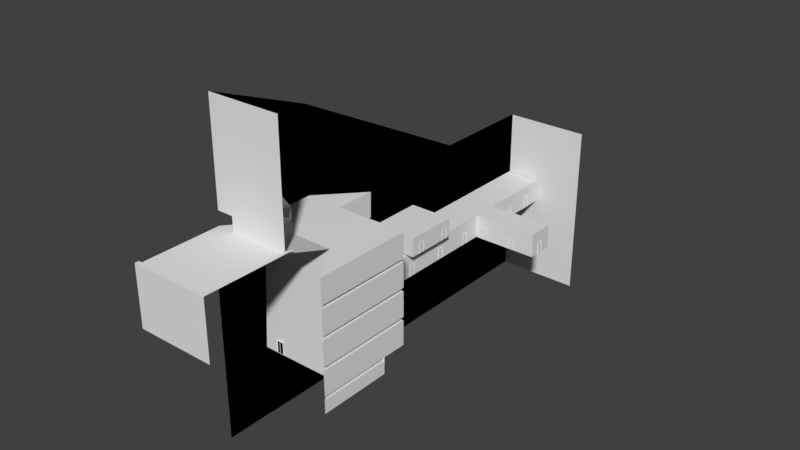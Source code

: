 # Source: Hotel.blend  (saved by Blender 2.77.0; exported with 4.5.12 LTS)
import bpy
from mathutils import Matrix  # noqa: F401  (used for matrix-valued properties, if any)

bpy.ops.wm.read_factory_settings(use_empty=True)
scene = bpy.context.scene
scene.name = 'Scene'

# ---- collections
col_collection_1 = bpy.data.collections.new('Collection 1'); scene.collection.children.link(col_collection_1)

# ---- materials (node trees are filled in below, after node groups)
mat_hotel = bpy.data.materials.new('Hotel')
mat_hotel.alpha_threshold = 0.0
mat_hotel.use_transparent_shadow = False
mat_hotel.roughness = 0.5
mat_concrete = bpy.data.materials.new('Concrete')
mat_concrete.alpha_threshold = 0.0
mat_concrete.use_transparent_shadow = False
mat_concrete.roughness = 0.5
mat_void = bpy.data.materials.new('Void')
mat_void.alpha_threshold = 0.0
mat_void.use_transparent_shadow = False
mat_void.diffuse_color = (0.0, 0.0, 0.0, 1.0)
mat_void.roughness = 0.5
mat_void.specular_intensity = 0.0
mat_hotelwall = bpy.data.materials.new('HotelWall')
mat_hotelwall.alpha_threshold = 0.0
mat_hotelwall.use_transparent_shadow = False
mat_hotelwall.roughness = 0.5
mat_hotelceiling = bpy.data.materials.new('HotelCeiling')
mat_hotelceiling.alpha_threshold = 0.0
mat_hotelceiling.use_transparent_shadow = False
mat_hotelceiling.roughness = 0.5
mat_hotelcarpet = bpy.data.materials.new('HotelCarpet')
mat_hotelcarpet.alpha_threshold = 0.0
mat_hotelcarpet.use_transparent_shadow = False
mat_hotelcarpet.roughness = 0.5
mat_door = bpy.data.materials.new('Door')
mat_door.alpha_threshold = 0.0
mat_door.use_transparent_shadow = False
mat_door.roughness = 0.5
mat_wood = bpy.data.materials.new('Wood')
mat_wood.alpha_threshold = 0.0
mat_wood.use_transparent_shadow = False
mat_wood.roughness = 0.5
mat_debris = bpy.data.materials.new('Debris')
mat_debris.alpha_threshold = 0.0
mat_debris.use_transparent_shadow = False
mat_debris.roughness = 0.5
mat_janitorcart = bpy.data.materials.new('JanitorCart')
mat_janitorcart.alpha_threshold = 0.0
mat_janitorcart.use_transparent_shadow = False
mat_janitorcart.roughness = 0.5
mat_hotellobbywall1 = bpy.data.materials.new('HotelLobbyWall1')
mat_hotellobbywall1.alpha_threshold = 0.0
mat_hotellobbywall1.use_transparent_shadow = False
mat_hotellobbywall1.roughness = 0.5
mat_flattv = bpy.data.materials.new('FlatTV')
mat_flattv.alpha_threshold = 0.0
mat_flattv.use_transparent_shadow = False
mat_flattv.roughness = 0.5
mat_roomcarpet = bpy.data.materials.new('RoomCarpet')
mat_roomcarpet.alpha_threshold = 0.0
mat_roomcarpet.use_transparent_shadow = False
mat_roomcarpet.roughness = 0.5
mat_roomwall = bpy.data.materials.new('RoomWall')
mat_roomwall.alpha_threshold = 0.0
mat_roomwall.use_transparent_shadow = False
mat_roomwall.roughness = 0.5
mat_bed = bpy.data.materials.new('Bed')
mat_bed.alpha_threshold = 0.0
mat_bed.use_transparent_shadow = False
mat_bed.roughness = 0.5
mat_hotellobbyfloor = bpy.data.materials.new('HotelLobbyFloor')
mat_hotellobbyfloor.alpha_threshold = 0.0
mat_hotellobbyfloor.use_transparent_shadow = False
mat_hotellobbyfloor.roughness = 0.5
mat_hotelrailing = bpy.data.materials.new('HotelRailing')
mat_hotelrailing.alpha_threshold = 0.0
mat_hotelrailing.use_transparent_shadow = False
mat_hotelrailing.roughness = 0.5
mat_roomceiling = bpy.data.materials.new('RoomCeiling')
mat_roomceiling.alpha_threshold = 0.0
mat_roomceiling.use_transparent_shadow = False
mat_roomceiling.roughness = 0.5
mat_hotelwall2 = bpy.data.materials.new('HotelWall2')
mat_hotelwall2.alpha_threshold = 0.0
mat_hotelwall2.use_transparent_shadow = False
mat_hotelwall2.roughness = 0.5
mat_hotelwall3 = bpy.data.materials.new('HotelWall3')
mat_hotelwall3.alpha_threshold = 0.0
mat_hotelwall3.use_transparent_shadow = False
mat_hotelwall3.roughness = 0.5
mat_hotelwall4 = bpy.data.materials.new('HotelWall4')
mat_hotelwall4.alpha_threshold = 0.0
mat_hotelwall4.use_transparent_shadow = False
mat_hotelwall4.roughness = 0.5
mat_hotellobbywall2 = bpy.data.materials.new('HotelLobbyWall2')
mat_hotellobbywall2.alpha_threshold = 0.0
mat_hotellobbywall2.use_transparent_shadow = False
mat_hotellobbywall2.roughness = 0.5

# ---- material node trees

# ---- world
world_world = bpy.data.worlds.new('World'); scene.world = world_world
world_world.color = (0.05088, 0.05088, 0.05088)
world_world.use_sun_shadow = False
world_world.sun_shadow_jitter_overblur = 0.0
world_world.cycles.sampling_method = 'MANUAL'

# ---- meshes
me_hotel = bpy.data.meshes.new('Hotel')
me_hotel.from_pydata([(-29.67, -743.3, 240.8), (21.2, -808.2, 240.8), (-29.67, -808.2, 240.8), (21.2, -743.3, 240.8), (-29.67, -808.2, 230.5), (-29.67, -743.3, 230.5), (-33.85, -740.5, 242.0), (23.26, -740.5, 242.0), (-33.85, -740.5, 231.0), (23.26, -740.5, 231.0), (-1.094, -798.1, 242.9), (14.01, -806.8, 249.8), (-1.094, -806.8, 249.8), (14.01, -798.1, 243.0), (-1.105, -809.2, 246.8), (-1.105, -800.4, 240.0), (14.0, -800.4, 240.0), (-24.16, -798.1, 242.9), (-9.056, -806.8, 249.8), (-24.16, -806.8, 249.8), (-9.056, -798.1, 243.0), (-24.17, -809.2, 246.8), (-24.17, -800.4, 240.0), (-9.067, -800.4, 240.0), (23.26, -797.0, 242.0), (-33.85, -797.0, 242.0), (-33.85, -797.0, 231.0), (23.26, -797.0, 231.0), (-22.14, -616.1, 278.6), (17.2, -613.4, 278.6), (-22.14, -613.4, 278.6), (17.2, -616.1, 278.6), (-22.14, -613.4, 254.6), (-22.14, -616.1, 254.6), (17.2, -616.1, 254.6), (17.2, -613.4, 254.6), (-1.989, -727.2, 135.7), (-1.989, -727.2, 139.5), (-13.39, -715.0, 135.7), (-13.39, -715.0, 139.5), (-4.241, -706.5, 135.7), (-4.241, -706.5, 139.5), (-7.689, -721.1, 139.5), (1.459, -712.5, 139.5), (1.459, -712.5, 151.2), (7.158, -718.6, 151.2), (-1.989, -727.2, 151.2), (-7.689, -721.1, 151.2), (1.316, -730.7, 139.5), (10.46, -722.1, 151.2), (1.316, -730.7, 151.2), (-3.622, -716.1, 139.1), (-8.168, -711.3, 139.1), (-0.4014, -713.1, 139.1), (-4.948, -708.3, 139.1), (-7.853, -720.1, 139.1), (-12.4, -715.3, 139.1), (-4.633, -717.1, 139.1), (-9.179, -712.2, 139.1), (-0.4014, -713.1, 143.4), (-3.622, -716.1, 143.4), (-8.168, -711.3, 143.4), (-4.948, -708.3, 143.4), (-4.633, -717.1, 143.4), (-7.853, -720.1, 143.4), (-12.4, -715.3, 143.4), (-9.179, -712.2, 143.4), (-5.256, -737.3, 135.9), (-6.439, -735.7, 147.5), (-5.411, -737.1, 135.9), (-6.595, -735.5, 147.3), (0.8806, -732.8, 135.9), (-0.3032, -731.2, 147.5), (0.7248, -732.6, 135.9), (-0.4589, -731.0, 147.3), (-1.798, -729.2, 135.9), (-0.6147, -730.8, 147.5), (-1.643, -729.4, 135.9), (-7.935, -733.7, 135.9), (-6.751, -735.3, 147.5), (-7.779, -733.9, 135.9), (224.4, -1216.0, 449.0), (222.2, -1216.0, 449.0), (224.4, -1214.0, 449.0), (222.2, -1214.0, 449.0), (224.4, -1216.0, 434.4), (222.2, -1216.0, 434.4), (222.2, -1214.0, 434.4), (224.4, -1214.0, 434.4), (182.6, -1216.0, 449.0), (180.4, -1216.0, 449.0), (182.6, -1214.0, 449.0), (180.4, -1214.0, 449.0), (182.6, -1216.0, 434.4), (180.4, -1216.0, 434.4), (180.4, -1214.0, 434.4), (182.6, -1214.0, 434.4), (140.8, -1216.0, 449.0), (138.6, -1216.0, 449.0), (140.8, -1214.0, 449.0), (138.6, -1214.0, 449.0), (140.8, -1216.0, 434.4), (138.6, -1216.0, 434.4), (138.6, -1214.0, 434.4), (140.8, -1214.0, 434.4), (98.95, -1216.0, 449.0), (96.76, -1216.0, 449.0), (98.95, -1214.0, 449.0), (96.76, -1214.0, 449.0), (98.95, -1216.0, 434.4), (96.76, -1216.0, 434.4), (96.76, -1214.0, 434.4), (98.95, -1214.0, 434.4), (57.15, -1216.0, 449.0), (54.95, -1216.0, 449.0), (57.15, -1214.0, 449.0), (54.95, -1214.0, 449.0), (57.15, -1216.0, 434.4), (54.95, -1216.0, 434.4), (54.95, -1214.0, 434.4), (57.15, -1214.0, 434.4), (15.34, -1216.0, 449.0), (13.15, -1216.0, 449.0), (15.34, -1214.0, 449.0), (13.15, -1214.0, 449.0), (15.34, -1216.0, 434.4), (13.15, -1216.0, 434.4), (13.15, -1214.0, 434.4), (15.34, -1214.0, 434.4), (-26.46, -1216.0, 449.0), (-28.66, -1216.0, 449.0), (-26.46, -1214.0, 449.0), (-28.66, -1214.0, 449.0), (-26.46, -1216.0, 434.4), (-28.66, -1216.0, 434.4), (-28.66, -1214.0, 434.4), (-26.46, -1214.0, 434.4), (224.4, -1258.0, 449.0), (222.2, -1258.0, 449.0), (224.4, -1256.0, 449.0), (222.2, -1256.0, 449.0), (224.4, -1258.0, 434.4), (222.2, -1258.0, 434.4), (222.2, -1256.0, 434.4), (224.4, -1256.0, 434.4), (224.4, -1300.0, 449.0), (222.2, -1300.0, 449.0), (224.4, -1298.0, 449.0), (222.2, -1298.0, 449.0), (224.4, -1300.0, 434.4), (222.2, -1300.0, 434.4), (222.2, -1298.0, 434.4), (224.4, -1298.0, 434.4), (224.4, -1342.0, 449.0), (222.2, -1342.0, 449.0), (224.4, -1339.0, 449.0), (222.2, -1339.0, 449.0), (224.4, -1342.0, 434.4), (222.2, -1342.0, 434.4), (222.2, -1339.0, 434.4), (224.4, -1339.0, 434.4), (-69.4, -1217.0, 448.5), (-69.4, -1217.0, 452.9), (-69.4, -1213.0, 448.5), (-69.4, -1213.0, 452.9), (221.0, -1217.0, 448.5), (225.4, -1213.0, 448.5), (225.4, -1213.0, 452.9), (225.4, -1344.0, 448.5), (225.4, -1344.0, 452.9), (221.0, -1344.0, 448.5), (221.0, -1344.0, 452.9), (221.0, -1217.0, 452.9), (224.4, -1216.0, 348.9), (222.2, -1216.0, 348.9), (224.4, -1214.0, 348.9), (222.2, -1214.0, 348.9), (224.4, -1216.0, 334.3), (222.2, -1216.0, 334.3), (222.2, -1214.0, 334.3), (224.4, -1214.0, 334.3), (182.6, -1216.0, 348.9), (180.4, -1216.0, 348.9), (182.6, -1214.0, 348.9), (180.4, -1214.0, 348.9), (182.6, -1216.0, 334.3), (180.4, -1216.0, 334.3), (180.4, -1214.0, 334.3), (182.6, -1214.0, 334.3), (140.8, -1216.0, 348.9), (138.6, -1216.0, 348.9), (140.8, -1214.0, 348.9), (138.6, -1214.0, 348.9), (140.8, -1216.0, 334.3), (138.6, -1216.0, 334.3), (138.6, -1214.0, 334.3), (140.8, -1214.0, 334.3), (98.95, -1216.0, 348.9), (96.76, -1216.0, 348.9), (98.95, -1214.0, 348.9), (96.76, -1214.0, 348.9), (98.95, -1216.0, 334.3), (96.76, -1216.0, 334.3), (96.76, -1214.0, 334.3), (98.95, -1214.0, 334.3), (57.15, -1216.0, 348.9), (54.95, -1216.0, 348.9), (57.15, -1214.0, 348.9), (54.95, -1214.0, 348.9), (57.15, -1216.0, 334.3), (54.95, -1216.0, 334.3), (54.95, -1214.0, 334.3), (57.15, -1214.0, 334.3), (15.34, -1216.0, 348.9), (13.15, -1216.0, 348.9), (15.34, -1214.0, 348.9), (13.15, -1214.0, 348.9), (15.34, -1216.0, 334.3), (13.15, -1216.0, 334.3), (13.15, -1214.0, 334.3), (15.34, -1214.0, 334.3), (-26.46, -1216.0, 348.9), (-28.66, -1216.0, 348.9), (-26.46, -1214.0, 348.9), (-28.66, -1214.0, 348.9), (-26.46, -1216.0, 334.3), (-28.66, -1216.0, 334.3), (-28.66, -1214.0, 334.3), (-26.46, -1214.0, 334.3), (224.4, -1258.0, 348.9), (222.2, -1258.0, 348.9), (224.4, -1256.0, 348.9), (222.2, -1256.0, 348.9), (224.4, -1258.0, 334.3), (222.2, -1258.0, 334.3), (222.2, -1256.0, 334.3), (224.4, -1256.0, 334.3), (224.4, -1300.0, 348.9), (222.2, -1300.0, 348.9), (224.4, -1298.0, 348.9), (222.2, -1298.0, 348.9), (224.4, -1300.0, 334.3), (222.2, -1300.0, 334.3), (222.2, -1298.0, 334.3), (224.4, -1298.0, 334.3), (224.4, -1342.0, 348.9), (222.2, -1342.0, 348.9), (224.4, -1339.0, 348.9), (222.2, -1339.0, 348.9), (224.4, -1342.0, 334.3), (222.2, -1342.0, 334.3), (222.2, -1339.0, 334.3), (224.4, -1339.0, 334.3), (-69.4, -1217.0, 348.4), (-69.4, -1217.0, 352.8), (-69.4, -1213.0, 348.4), (-69.4, -1213.0, 352.8), (221.0, -1217.0, 348.4), (225.4, -1213.0, 348.4), (225.4, -1213.0, 352.8), (225.4, -1344.0, 348.4), (225.4, -1344.0, 352.8), (221.0, -1344.0, 348.4), (221.0, -1344.0, 352.8), (221.0, -1217.0, 352.8), (224.4, -1216.0, 245.9), (222.2, -1216.0, 245.9), (224.4, -1214.0, 245.9), (222.2, -1214.0, 245.9), (224.4, -1216.0, 231.3), (222.2, -1216.0, 231.3), (222.2, -1214.0, 231.3), (224.4, -1214.0, 231.3), (182.6, -1216.0, 245.9), (180.4, -1216.0, 245.9), (182.6, -1214.0, 245.9), (180.4, -1214.0, 245.9), (182.6, -1216.0, 231.3), (180.4, -1216.0, 231.3), (180.4, -1214.0, 231.3), (182.6, -1214.0, 231.3), (140.8, -1216.0, 245.9), (138.6, -1216.0, 245.9), (140.8, -1214.0, 245.9), (138.6, -1214.0, 245.9), (140.8, -1216.0, 231.3), (138.6, -1216.0, 231.3), (138.6, -1214.0, 231.3), (140.8, -1214.0, 231.3), (98.95, -1216.0, 245.9), (96.76, -1216.0, 245.9), (98.95, -1214.0, 245.9), (96.76, -1214.0, 245.9), (98.95, -1216.0, 231.3), (96.76, -1216.0, 231.3), (96.76, -1214.0, 231.3), (98.95, -1214.0, 231.3), (57.15, -1216.0, 245.9), (54.95, -1216.0, 245.9), (57.15, -1214.0, 245.9), (54.95, -1214.0, 245.9), (57.15, -1216.0, 231.3), (54.95, -1216.0, 231.3), (54.95, -1214.0, 231.3), (57.15, -1214.0, 231.3), (15.34, -1216.0, 245.9), (13.15, -1216.0, 245.9), (15.34, -1214.0, 245.9), (13.15, -1214.0, 245.9), (15.34, -1216.0, 231.3), (13.15, -1216.0, 231.3), (13.15, -1214.0, 231.3), (15.34, -1214.0, 231.3), (-26.46, -1216.0, 245.9), (-28.66, -1216.0, 245.9), (-26.46, -1214.0, 245.9), (-28.66, -1214.0, 245.9), (-26.46, -1216.0, 231.3), (-28.66, -1216.0, 231.3), (-28.66, -1214.0, 231.3), (-26.46, -1214.0, 231.3), (224.4, -1258.0, 245.9), (222.2, -1258.0, 245.9), (224.4, -1256.0, 245.9), (222.2, -1256.0, 245.9), (224.4, -1258.0, 231.3), (222.2, -1258.0, 231.3), (222.2, -1256.0, 231.3), (224.4, -1256.0, 231.3), (224.4, -1300.0, 245.9), (222.2, -1300.0, 245.9), (224.4, -1298.0, 245.9), (222.2, -1298.0, 245.9), (224.4, -1300.0, 231.3), (222.2, -1300.0, 231.3), (222.2, -1298.0, 231.3), (224.4, -1298.0, 231.3), (224.4, -1342.0, 245.9), (222.2, -1342.0, 245.9), (224.4, -1339.0, 245.9), (222.2, -1339.0, 245.9), (224.4, -1342.0, 231.3), (222.2, -1342.0, 231.3), (222.2, -1339.0, 231.3), (224.4, -1339.0, 231.3), (-69.4, -1217.0, 245.4), (-69.4, -1217.0, 249.8), (-69.4, -1213.0, 245.4), (-69.4, -1213.0, 249.8), (221.0, -1217.0, 245.4), (225.4, -1213.0, 245.4), (225.4, -1213.0, 249.8), (225.4, -1344.0, 245.4), (225.4, -1344.0, 249.8), (221.0, -1344.0, 245.4), (221.0, -1344.0, 249.8), (221.0, -1217.0, 249.8), (224.4, -1216.0, 141.8), (222.2, -1216.0, 141.8), (224.4, -1214.0, 141.8), (222.2, -1214.0, 141.8), (224.4, -1216.0, 127.2), (222.2, -1216.0, 127.2), (222.2, -1214.0, 127.2), (224.4, -1214.0, 127.2), (182.6, -1216.0, 141.8), (180.4, -1216.0, 141.8), (182.6, -1214.0, 141.8), (180.4, -1214.0, 141.8), (182.6, -1216.0, 127.2), (180.4, -1216.0, 127.2), (180.4, -1214.0, 127.2), (182.6, -1214.0, 127.2), (140.8, -1216.0, 141.8), (138.6, -1216.0, 141.8), (140.8, -1214.0, 141.8), (138.6, -1214.0, 141.8), (140.8, -1216.0, 127.2), (138.6, -1216.0, 127.2), (138.6, -1214.0, 127.2), (140.8, -1214.0, 127.2), (98.95, -1216.0, 141.8), (96.76, -1216.0, 141.8), (98.95, -1214.0, 141.8), (96.76, -1214.0, 141.8), (98.95, -1216.0, 127.2), (96.76, -1216.0, 127.2), (96.76, -1214.0, 127.2), (98.95, -1214.0, 127.2), (57.15, -1216.0, 141.8), (54.95, -1216.0, 141.8), (57.15, -1214.0, 141.8), (54.95, -1214.0, 141.8), (57.15, -1216.0, 127.2), (54.95, -1216.0, 127.2), (54.95, -1214.0, 127.2), (57.15, -1214.0, 127.2), (15.34, -1216.0, 141.8), (13.15, -1216.0, 141.8), (15.34, -1214.0, 141.8), (13.15, -1214.0, 141.8), (15.34, -1216.0, 127.2), (13.15, -1216.0, 127.2), (13.15, -1214.0, 127.2), (15.34, -1214.0, 127.2), (-26.46, -1216.0, 141.8), (-28.66, -1216.0, 141.8), (-26.46, -1214.0, 141.8), (-28.66, -1214.0, 141.8), (-26.46, -1216.0, 127.2), (-28.66, -1216.0, 127.2), (-28.66, -1214.0, 127.2), (-26.46, -1214.0, 127.2), (224.4, -1258.0, 141.8), (222.2, -1258.0, 141.8), (224.4, -1256.0, 141.8), (222.2, -1256.0, 141.8), (224.4, -1258.0, 127.2), (222.2, -1258.0, 127.2), (222.2, -1256.0, 127.2), (224.4, -1256.0, 127.2), (224.4, -1300.0, 141.8), (222.2, -1300.0, 141.8), (224.4, -1298.0, 141.8), (222.2, -1298.0, 141.8), (224.4, -1300.0, 127.2), (222.2, -1300.0, 127.2), (222.2, -1298.0, 127.2), (224.4, -1298.0, 127.2), (224.4, -1342.0, 141.8), (222.2, -1342.0, 141.8), (224.4, -1339.0, 141.8), (222.2, -1339.0, 141.8), (224.4, -1342.0, 127.2), (222.2, -1342.0, 127.2), (222.2, -1339.0, 127.2), (224.4, -1339.0, 127.2), (-69.4, -1217.0, 141.3), (-69.4, -1217.0, 145.7), (-69.4, -1213.0, 141.3), (-69.4, -1213.0, 145.7), (221.0, -1217.0, 141.3), (225.4, -1213.0, 141.3), (225.4, -1213.0, 145.7), (225.4, -1344.0, 141.3), (225.4, -1344.0, 145.7), (221.0, -1344.0, 141.3), (221.0, -1344.0, 145.7), (221.0, -1217.0, 145.7), (-38.03, -1344.0, 529.4), (14.0, -1344.0, 529.4), (-38.03, -1344.0, 532.6), (14.0, -1344.0, 532.6), (-36.9, -1351.0, 532.6), (12.87, -1351.0, 532.8), (-38.35, -1351.0, 529.5), (-36.25, -1351.0, 531.8), (14.0, -1351.0, 531.8), (-36.25, -1351.0, 534.9), (14.0, -1351.0, 534.9), (-35.11, -1358.0, 534.9), (12.87, -1358.0, 535.1), (-36.56, -1358.0, 531.9), (-36.25, -1358.0, 534.1), (14.0, -1358.0, 534.1), (-36.25, -1358.0, 537.3), (14.0, -1358.0, 537.3), (-35.11, -1366.0, 537.3), (12.87, -1366.0, 537.5), (-36.56, -1366.0, 534.2), (-36.25, -1366.0, 536.5), (14.0, -1366.0, 536.5), (-36.25, -1366.0, 539.6), (14.0, -1366.0, 539.6), (-35.11, -1373.0, 539.6), (12.87, -1373.0, 539.8), (-36.56, -1373.0, 536.6), (-36.25, -1373.0, 538.8), (14.0, -1373.0, 538.8), (-36.25, -1373.0, 542.0), (14.0, -1373.0, 542.0), (-35.11, -1380.0, 542.0), (12.87, -1380.0, 542.2), (-36.56, -1380.0, 538.9), (-36.25, -1380.0, 541.2), (14.0, -1380.0, 541.2), (-36.25, -1380.0, 544.3), (14.0, -1380.0, 544.3), (-35.11, -1388.0, 544.3), (12.87, -1388.0, 544.5), (-36.56, -1388.0, 541.3), (-36.25, -1388.0, 543.5), (14.0, -1388.0, 543.5), (-36.25, -1388.0, 546.7), (14.0, -1388.0, 546.7), (-35.11, -1395.0, 546.7), (12.87, -1395.0, 546.9), (-36.56, -1395.0, 543.6), (-36.25, -1395.0, 545.9), (14.0, -1395.0, 545.9), (-36.25, -1395.0, 549.0), (14.0, -1395.0, 549.0), (-35.11, -1402.0, 549.0), (12.87, -1402.0, 549.2), (-36.56, -1402.0, 546.0), (-36.25, -1402.0, 548.2), (14.0, -1402.0, 548.2), (-36.25, -1402.0, 551.4), (14.0, -1402.0, 551.4), (-35.11, -1410.0, 551.4), (12.87, -1410.0, 551.6), (-36.56, -1410.0, 548.3), (-36.25, -1410.0, 550.6), (14.0, -1410.0, 550.6), (-36.25, -1410.0, 553.7), (14.0, -1410.0, 553.7), (-35.11, -1417.0, 553.7), (12.87, -1417.0, 553.9), (-36.56, -1417.0, 550.7), (-36.25, -1417.0, 552.9), (14.0, -1417.0, 552.9), (-36.25, -1417.0, 556.1), (14.0, -1417.0, 556.1), (-35.11, -1425.0, 556.1), (12.87, -1424.0, 556.2), (-36.56, -1424.0, 553.0), (-36.25, -1425.0, 555.3), (14.0, -1425.0, 555.3), (-36.25, -1425.0, 558.4), (14.0, -1425.0, 558.4), (-35.11, -1432.0, 558.4), (12.87, -1432.0, 558.6), (-36.56, -1432.0, 555.4), (-36.25, -1432.0, 557.6), (14.0, -1432.0, 557.6), (-36.25, -1432.0, 560.8), (14.0, -1432.0, 560.8), (-35.11, -1439.0, 560.7), (12.87, -1439.0, 560.9), (-36.56, -1439.0, 557.7), (-36.25, -1439.0, 560.0), (14.0, -1439.0, 560.0), (-36.25, -1439.0, 563.1), (14.0, -1439.0, 563.1), (-35.11, -1447.0, 563.1), (12.87, -1447.0, 563.3), (-36.56, -1447.0, 560.1), (-36.25, -1447.0, 562.3), (14.0, -1447.0, 562.3), (-36.25, -1447.0, 565.5), (14.0, -1447.0, 565.5), (-35.11, -1454.0, 565.4), (12.87, -1454.0, 565.6), (-36.56, -1454.0, 562.4), (-36.25, -1454.0, 564.7), (14.0, -1454.0, 564.7), (-36.25, -1454.0, 567.8), (14.0, -1454.0, 567.8), (-35.11, -1461.0, 567.8), (12.87, -1461.0, 568.0), (-36.56, -1461.0, 564.8), (-36.25, -1461.0, 567.0), (14.0, -1461.0, 567.0), (-36.25, -1461.0, 570.2), (14.0, -1461.0, 570.2), (-35.11, -1469.0, 570.1), (12.87, -1469.0, 570.3), (-36.56, -1469.0, 567.1), (-36.25, -1469.0, 569.4), (14.0, -1469.0, 569.3), (-36.25, -1469.0, 572.5), (14.0, -1469.0, 572.5), (-35.11, -1476.0, 572.5), (12.87, -1476.0, 572.7), (-36.56, -1476.0, 569.5), (-36.25, -1476.0, 571.7), (14.0, -1476.0, 571.7), (-36.25, -1476.0, 574.9), (14.0, -1476.0, 574.8), (-35.11, -1483.0, 574.8), (12.87, -1483.0, 575.0), (-36.56, -1483.0, 571.8), (-36.25, -1483.0, 574.1), (14.0, -1483.0, 574.0), (-36.25, -1483.0, 577.2), (14.0, -1483.0, 577.2), (-35.11, -1491.0, 577.2), (12.87, -1491.0, 577.4), (-36.56, -1491.0, 574.2), (-36.25, -1491.0, 576.4), (14.0, -1491.0, 576.4), (-36.25, -1491.0, 579.6), (14.0, -1491.0, 579.5), (-35.11, -1498.0, 579.5), (12.87, -1498.0, 579.7), (-36.56, -1498.0, 576.5), (-36.25, -1498.0, 578.7), (14.0, -1498.0, 578.7), (-36.25, -1498.0, 581.9), (14.0, -1498.0, 581.9), (-35.11, -1506.0, 581.9), (12.87, -1505.0, 582.1), (-36.56, -1505.0, 578.8), (-36.25, -1506.0, 581.1), (14.0, -1506.0, 581.1), (-36.25, -1506.0, 584.3), (14.0, -1506.0, 584.2), (-35.11, -1513.0, 584.2), (12.87, -1513.0, 584.4), (-36.56, -1513.0, 581.2), (-36.25, -1513.0, 583.4), (14.0, -1513.0, 583.4), (-36.25, -1513.0, 586.6), (14.0, -1513.0, 586.6), (-35.11, -1520.0, 586.6), (12.87, -1520.0, 586.8), (-36.56, -1520.0, 583.5), (238.0, -10.42, 461.0), (-69.43, -10.42, 461.0), (-69.43, -10.42, -182.8), (238.0, -10.42, -182.8), (-37.8, -10.42, 201.6), (29.32, -10.42, 201.6), (-37.8, -10.42, 149.0), (29.32, -10.42, 149.0), (-37.8, -15.8, 201.6), (29.32, -15.8, 201.6), (-37.8, -15.8, 149.0), (29.32, -15.8, 149.0), (-69.43, -15.8, 224.6), (60.99, -15.8, 224.6), (60.99, -15.8, 136.0), (60.99, -308.1, 224.6), (60.99, -308.1, 136.0), (-69.43, -10.42, -44.47), (-69.43, -10.42, 352.9), (-69.43, -308.1, 136.0), (-69.43, -15.8, 136.0), (-69.43, -308.1, 224.6), (-69.43, -15.8, 462.9), (-69.43, -308.1, -180.3), (-69.43, -15.8, -180.3), (-69.43, -308.1, 462.9), (60.99, -406.2, 224.6), (60.99, -406.2, 136.0), (-69.43, -406.2, 136.0), (-69.43, -406.2, 224.6), (-69.43, -406.2, -180.3), (-69.43, -406.2, 462.9), (60.99, -645.8, 136.0), (-69.43, -645.8, 136.0), (-69.43, -645.8, 224.6), (-69.43, -645.8, -180.3), (303.6, -308.1, 224.6), (303.6, -308.1, 136.0), (303.6, -406.2, 224.6), (303.6, -406.2, 136.0), (60.99, -725.0, 224.6), (60.99, -725.0, 136.0), (-69.43, -725.0, 136.0), (-69.43, -714.8, 224.6), (-69.43, -725.0, -180.3), (60.99, -812.3, 224.6), (60.99, -812.3, 136.0), (-69.43, -812.3, 136.0), (-69.43, -812.3, 224.6), (-69.43, -812.3, -180.3), (-69.43, -812.3, 303.0), (-69.43, -714.8, 232.9), (92.56, -812.3, 232.9), (-69.43, -812.3, 232.9), (-69.43, -613.6, 303.0), (92.56, -613.6, 303.0), (109.6, -406.2, 224.6), (60.99, -725.0, 232.9), (92.56, -725.0, 232.9), (60.99, -567.3, 224.6), (60.99, -613.6, 232.9), (92.56, -613.6, 232.9), (60.99, -645.8, 224.6), (60.99, -645.8, 232.9), (92.56, -645.8, 232.9), (-69.43, -613.6, 224.6), (-69.43, -613.6, 232.9), (-69.43, -645.8, 232.9), (92.56, -812.3, 303.0), (-69.43, -406.2, 240.0), (-69.43, -1128.0, 833.6), (60.99, -1128.0, 224.6), (60.99, -1128.0, 136.0), (-69.43, -1128.0, 136.0), (-69.43, -1128.0, 224.6), (-69.43, -1128.0, -180.3), (-69.43, -1128.0, 462.9), (-69.43, -1128.0, 236.8), (-29.8, -808.3, 258.3), (21.07, -811.9, 258.3), (-29.8, -811.9, 258.3), (21.07, -808.3, 258.3), (-29.8, -811.9, 230.5), (-29.8, -808.3, 230.5), (21.07, -808.3, 230.5), (31.23, -794.7, 245.9), (51.58, -809.0, 245.9), (31.23, -809.0, 245.9), (51.58, -794.7, 245.9), (31.23, -809.0, 231.0), (31.23, -794.7, 231.0), (51.58, -794.7, 231.0), (58.9, -78.1, 179.6), (58.9, -78.1, 136.2), (58.9, -99.83, 179.6), (58.9, -99.83, 136.2), (63.11, -78.1, 179.6), (63.11, -78.1, 136.2), (63.11, -99.83, 179.6), (63.11, -99.83, 136.2), (58.9, -188.3, 179.6), (58.9, -188.3, 136.2), (58.9, -210.0, 179.6), (58.9, -210.0, 136.2), (63.11, -188.3, 179.6), (63.11, -188.3, 136.2), (63.11, -210.0, 179.6), (63.11, -210.0, 136.2), (91.55, -311.2, 179.6), (91.55, -311.2, 136.2), (113.3, -311.2, 179.6), (113.3, -311.2, 136.2), (91.55, -307.0, 179.6), (91.55, -307.0, 136.2), (113.3, -307.0, 179.6), (113.3, -307.0, 136.2), (201.1, -311.4, 179.6), (201.1, -311.4, 136.2), (222.9, -311.0, 179.6), (222.9, -311.0, 136.2), (201.1, -307.2, 179.6), (201.1, -307.2, 136.2), (222.8, -306.8, 179.6), (222.8, -306.8, 136.2), (301.3, -350.0, 179.6), (301.3, -350.0, 136.2), (301.7, -371.7, 179.6), (301.7, -371.7, 136.2), (305.5, -349.9, 179.6), (305.5, -349.9, 136.2), (305.9, -371.6, 179.6), (305.9, -371.6, 136.2), (221.7, -403.9, 179.6), (221.7, -403.9, 136.2), (200.0, -403.9, 179.6), (200.0, -403.9, 136.2), (221.7, -408.2, 179.6), (221.7, -408.2, 136.2), (200.0, -408.2, 179.6), (200.0, -408.2, 136.2), (112.1, -403.7, 179.6), (112.1, -403.7, 136.2), (90.39, -404.2, 179.6), (90.39, -404.2, 136.2), (112.2, -407.9, 179.6), (112.2, -407.9, 136.2), (90.45, -408.4, 179.6), (90.45, -408.4, 136.2), (58.9, -467.6, 179.6), (58.9, -467.6, 136.2), (58.9, -489.4, 179.6), (58.9, -489.4, 136.2), (63.11, -467.6, 179.6), (63.11, -467.6, 136.2), (63.11, -489.4, 179.6), (63.11, -489.4, 136.2), (58.9, -610.7, 179.6), (58.9, -610.7, 136.2), (58.9, -632.4, 179.6), (58.9, -632.4, 136.2), (63.11, -610.7, 179.6), (63.11, -610.7, 136.2), (63.11, -632.4, 179.6), (63.11, -632.4, 136.2), (58.9, -766.5, 179.6), (58.9, -766.5, 136.2), (58.9, -788.2, 179.6), (58.9, -788.2, 136.2), (63.11, -766.5, 179.6), (63.11, -766.5, 136.2), (63.11, -788.2, 179.6), (63.11, -788.2, 136.2), (58.9, -909.5, 179.6), (58.9, -909.5, 136.2), (58.9, -931.2, 179.6), (58.9, -931.2, 136.2), (63.11, -909.5, 179.6), (63.11, -909.5, 136.2), (63.11, -931.2, 179.6), (63.11, -931.2, 136.2), (58.9, -1041.0, 179.6), (58.9, -1041.0, 136.2), (58.9, -1063.0, 179.6), (58.9, -1063.0, 136.2), (63.11, -1041.0, 179.6), (63.11, -1041.0, 136.2), (63.11, -1063.0, 179.6), (63.11, -1063.0, 136.2), (89.83, -632.3, 276.2), (89.83, -632.3, 232.7), (89.83, -654.1, 276.2), (89.83, -654.1, 232.7), (94.04, -632.3, 276.2), (94.04, -632.3, 232.7), (94.04, -654.1, 276.2), (94.04, -654.1, 232.7), (89.83, -756.5, 276.2), (89.83, -756.5, 232.7), (89.83, -778.2, 276.2), (89.83, -778.2, 232.7), (94.04, -756.5, 276.2), (94.04, -756.5, 232.7), (94.04, -778.2, 276.2), (94.04, -778.2, 232.7), (-4.081, -644.3, 230.5), (4.604, -642.9, 227.7), (-4.216, -642.7, 228.3), (4.738, -644.5, 229.9), (-6.558, -675.3, 205.1), (-6.424, -676.9, 207.3), (2.261, -675.5, 204.5), (2.395, -677.1, 206.7), (35.29, -721.3, 224.6), (35.29, -721.5, 232.9), (35.29, -650.0, 224.6), (35.53, -650.2, 232.8), (35.13, -644.3, 232.5), (40.68, -651.1, 229.7), (36.42, -643.4, 230.3), (39.39, -652.0, 231.8), (7.007, -657.7, 207.1), (5.715, -658.6, 209.3), (11.27, -665.4, 206.5), (9.978, -666.3, 208.7), (44.89, -670.9, 232.3), (40.89, -679.2, 231.0), (46.23, -672.1, 230.3), (39.54, -677.9, 232.0), (21.31, -655.9, 203.5), (19.96, -654.7, 205.4), (15.96, -662.9, 204.2), (14.62, -661.7, 206.2), (42.16, -703.8, 232.3), (43.62, -712.9, 231.0), (43.96, -704.1, 230.3), (41.81, -712.6, 232.0), (14.23, -705.1, 203.5), (12.42, -704.8, 205.4), (13.88, -713.9, 204.2), (12.07, -713.6, 206.2), (15.49, -645.8, 232.9), (15.4, -653.4, 224.6), (15.55, -653.4, 232.9), (-7.043, -645.8, 224.6), (-8.342, -645.8, 232.9), (-36.3, -652.1, 224.6), (-36.53, -652.1, 232.9), (32.37, -720.2, 232.9), (35.29, -700.0, 232.9), (32.01, -687.9, 232.9), (39.38, -661.2, 232.9), (39.38, -660.9, 224.6), (32.01, -686.1, 224.6), (35.29, -695.6, 224.6), (32.37, -718.2, 224.6), (-7.012, -725.0, 232.9), (12.99, -718.6, 232.9), (-5.615, -725.0, 224.6), (16.35, -718.6, 224.6), (-45.79, -722.7, 232.9), (-29.09, -718.9, 232.9), (-44.61, -722.7, 224.6), (-26.97, -718.9, 224.6), (33.26, -153.2, 136.0), (23.81, -134.3, 136.0), (11.3, -123.0, 136.0), (11.22, -122.9, 136.0), (-8.091, -122.8, 136.0), (-24.73, -121.8, 136.0), (-38.31, -127.2, 136.0), (-43.75, -143.0, 136.0), (-38.2, -164.9, 136.0), (-27.53, -195.1, 136.0), (1.216, -203.5, 136.0), (25.26, -195.5, 136.0), (26.74, -153.2, 132.2), (18.72, -137.1, 132.2), (8.038, -127.5, 132.2), (-8.343, -127.4, 132.2), (-22.46, -126.5, 132.2), (-33.98, -131.2, 132.2), (-38.59, -144.5, 132.2), (-33.89, -163.1, 132.2), (-24.84, -188.7, 132.2), (-0.4486, -195.8, 132.2), (19.95, -189.1, 132.2), (33.74, -526.2, 136.0), (7.434, -498.7, 136.0), (-25.99, -490.9, 136.0), (-43.38, -507.9, 136.0), (-41.72, -552.6, 136.0), (-7.06, -592.1, 136.0), (20.38, -586.7, 136.0), (24.86, -528.4, 130.1), (3.742, -506.3, 130.1), (-23.1, -500.0, 130.1), (-37.06, -513.7, 130.1), (-35.73, -549.6, 130.1), (-7.896, -581.3, 130.1), (14.14, -576.9, 130.1), (220.7, -1218.0, 224.5), (220.7, -1218.0, 136.0), (-69.43, -1218.0, 136.0), (-69.43, -1218.0, 224.6), (313.3, -1128.0, 224.6), (313.3, -1128.0, 136.0), (313.3, -1218.0, 136.0), (313.3, -1218.0, 123.7), (313.3, -1219.0, 76.47), (-69.33, -1218.0, 76.15), (313.3, -1344.0, 76.47), (-69.33, -1344.0, 76.47), (220.7, -1128.0, 136.0), (-69.43, -1128.0, 652.7), (313.3, -1344.0, 123.7), (313.3, -1344.0, 136.0), (220.7, -1344.0, 123.7), (220.7, -1344.0, 136.0), (220.7, -1218.0, 123.7), (313.3, -1344.0, 224.6), (-69.43, -1218.0, -180.3), (-69.43, -1344.0, -179.9), (313.2, -1344.0, 224.3), (-60.29, -1344.0, 224.3), (220.7, -1344.0, 224.3), (220.8, -1344.0, 76.47), (313.3, -1482.0, 76.47), (313.3, -1481.0, 136.0), (-69.43, -1519.0, 76.47), (-41.83, -1343.0, 528.9), (220.7, -1344.0, 529.0), (-69.43, -1519.0, 389.2), (-69.43, -1344.0, -178.4), (-69.43, -1519.0, -178.4), (60.99, -1128.0, 236.8), (220.7, -1218.0, 236.8), (-69.43, -1218.0, 236.8), (313.3, -1128.0, 236.8), (313.3, -1218.0, 236.8), (313.3, -1218.0, 224.5), (220.7, -1128.0, 236.8), (313.2, -1482.0, 224.3), (313.3, -1344.0, 236.8), (220.7, -1344.0, 224.5), (60.99, -1128.0, 327.2), (-69.43, -1128.0, 327.2), (220.7, -1218.0, 327.1), (-69.43, -1218.0, 327.2), (313.3, -1128.0, 327.2), (60.99, -1128.0, 339.4), (-69.43, -1128.0, 339.4), (220.7, -1218.0, 339.4), (-69.43, -1218.0, 339.4), (313.3, -1128.0, 339.4), (313.3, -1218.0, 339.4), (313.3, -1218.0, 327.1), (220.7, -1128.0, 339.4), (313.3, -1344.0, 327.1), (313.3, -1344.0, 339.4), (220.7, -1344.0, 339.4), (60.99, -1128.0, 427.7), (-69.43, -1128.0, 427.7), (220.7, -1218.0, 427.6), (-69.43, -1218.0, 427.7), (313.3, -1128.0, 427.7), (60.99, -1128.0, 439.9), (-69.43, -1128.0, 439.9), (220.7, -1218.0, 439.9), (-69.43, -1218.0, 439.9), (313.3, -1128.0, 439.9), (313.3, -1218.0, 439.9), (313.3, -1218.0, 427.6), (220.7, -1128.0, 439.9), (313.3, -1344.0, 427.6), (313.3, -1344.0, 439.9), (-69.43, -1128.0, 528.9), (16.12, -1291.0, 528.9), (-69.43, -1291.0, 528.9), (313.3, -1128.0, 528.9), (16.12, -1291.0, 577.9), (16.12, -1344.0, 652.7), (313.3, -1218.0, 528.8), (-69.43, -1291.0, 577.9), (313.3, -1344.0, 528.8), (16.12, -1344.0, 528.9), (-42.77, -1344.0, 577.9), (60.99, -1344.0, 577.9), (-41.28, -1520.0, 991.6), (60.99, -1128.0, 528.9), (60.99, -984.2, 236.8), (60.99, -986.9, 339.4), (60.99, -986.9, 439.9), (60.99, -985.2, 528.9), (313.3, -1481.0, 236.8), (220.7, -1344.0, 236.8), (313.3, -1481.0, 327.1), (313.3, -1481.0, 339.4), (220.7, -1344.0, 327.1), (313.3, -1481.0, 427.6), (313.3, -1481.0, 439.9), (220.7, -1344.0, 427.6), (220.7, -1344.0, 439.9), (-41.28, -1519.0, 586.6), (220.7, -1519.0, 586.6), (16.13, -1520.0, 635.6), (16.12, -1520.0, 586.5), (-41.28, -1520.0, 635.6), (313.2, -1482.0, 528.6), (60.99, -985.2, 327.2), (60.99, -985.2, 427.7), (220.7, -1519.0, 635.7), (220.7, -1519.0, 991.7), (220.7, -1806.0, 586.6), (220.7, -1519.0, 594.8), (220.7, -1806.0, 594.8), (234.2, -1493.0, 594.8), (234.2, -1820.0, 594.8), (234.2, -1820.0, 389.2), (16.12, -1343.0, 528.9), (16.12, -1343.0, 582.5), (16.12, -1352.0, 582.5), (16.12, -1352.0, 528.9), (3.661, -1352.0, 528.9), (3.661, -1343.0, 528.9), (3.661, -1352.0, 573.4), (3.661, -1343.0, 573.4), (-42.46, -1352.0, 582.5), (-42.46, -1343.0, 582.5), (313.3, -1482.0, 123.7), (-24.62, -1343.0, 528.9), (-24.62, -1343.0, 573.4), (-24.62, -1352.0, 573.4), (-24.62, -1352.0, 528.9), (-41.83, -1354.0, 528.9), (-41.18, -1344.0, 528.8), (-41.28, -1344.0, 529.0), (-41.28, -1520.0, 874.4), (-39.27, -1806.0, 594.8), (-41.28, -1519.0, 586.6), (-39.27, -1806.0, 586.6), (-39.17, -1820.0, 594.8), (-39.17, -1820.0, 389.2), (-41.28, -1519.0, 635.5), (-41.66, -1344.0, 528.8), (-20.09, -1350.0, 80.7), (-20.09, -1350.0, 126.1), (-20.09, -1346.0, 80.7), (-20.09, -1346.0, 126.1), (-4.692, -1346.0, 80.7), (-4.692, -1346.0, 126.1), (-4.922, -1350.0, 126.1), (-3.901, -1350.0, 80.7), (-3.901, -1350.0, 126.1), (-3.901, -1346.0, 80.7), (-3.901, -1346.0, 126.1), (11.5, -1346.0, 80.7), (11.5, -1346.0, 126.1), (11.27, -1350.0, 126.1), (-15.2, -1344.0, 124.4), (6.353, -1344.0, 124.4), (6.353, -1344.0, 81.73), (-15.2, -1344.0, 81.73), (-15.2, -1347.0, 124.4), (6.353, -1347.0, 124.4), (6.353, -1347.0, 81.73), (-15.2, -1347.0, 81.73)], [(665, 667), (673, 643), (676, 679), (679, 680), (930, 694), (1059, 1023)], [(0, 2, 1, 3), (7, 9, 8, 6), (0, 5, 4, 2), (6, 25, 24, 7), (6, 8, 26, 25), (13, 16, 15, 10), (10, 12, 11, 13), (10, 15, 14, 12), (20, 23, 22, 17), (17, 19, 18, 20), (17, 22, 21, 19), (25, 26, 27, 24), (31, 28, 33, 34), (28, 31, 29, 30), (28, 30, 32, 33), (33, 32, 35, 34), (37, 42, 39, 38, 36), (39, 41, 40, 38), (45, 44, 47, 46), (42, 43, 41, 39), (43, 42, 47, 44), (42, 37, 46, 47), (46, 37, 48, 50), (45, 46, 50, 49), (53, 51, 52, 54), (57, 55, 56, 58), (59, 62, 61, 60), (63, 66, 65, 64), (58, 56, 65, 66), (54, 52, 61, 62), (56, 55, 64, 65), (52, 51, 60, 61), (68, 70, 69, 67), (70, 74, 73, 69), (72, 68, 67, 71), (72, 74, 70, 68), (74, 70, 80, 77), (70, 79, 78, 80), (79, 76, 75, 78), (79, 70, 74, 76), (51, 53, 54, 62, 59, 60), (55, 57, 58, 66, 63, 64), (67, 69, 73, 74, 72, 71), (75, 76, 74, 77, 80, 78), (84, 83, 88, 87), (81, 82, 86, 85), (83, 81, 85, 88), (82, 84, 87, 86), (92, 91, 96, 95), (89, 90, 94, 93), (91, 89, 93, 96), (90, 92, 95, 94), (100, 99, 104, 103), (97, 98, 102, 101), (99, 97, 101, 104), (98, 100, 103, 102), (108, 107, 112, 111), (105, 106, 110, 109), (107, 105, 109, 112), (106, 108, 111, 110), (116, 115, 120, 119), (113, 114, 118, 117), (115, 113, 117, 120), (114, 116, 119, 118), (124, 123, 128, 127), (121, 122, 126, 125), (123, 121, 125, 128), (122, 124, 127, 126), (132, 131, 136, 135), (129, 130, 134, 133), (131, 129, 133, 136), (130, 132, 135, 134), (140, 139, 144, 143), (137, 138, 142, 141), (139, 137, 141, 144), (138, 140, 143, 142), (148, 147, 152, 151), (145, 146, 150, 149), (147, 145, 149, 152), (146, 148, 151, 150), (156, 155, 160, 159), (153, 154, 158, 157), (155, 153, 157, 160), (154, 156, 159, 158), (162, 164, 163, 161), (164, 167, 166, 163), (167, 172, 165, 166), (172, 162, 161, 165), (161, 163, 166, 165), (172, 167, 164, 162), (171, 172, 165, 170), (167, 169, 168, 166), (168, 170, 165, 166), (167, 172, 171, 169), (176, 175, 180, 179), (173, 174, 178, 177), (175, 173, 177, 180), (174, 176, 179, 178), (184, 183, 188, 187), (181, 182, 186, 185), (183, 181, 185, 188), (182, 184, 187, 186), (192, 191, 196, 195), (189, 190, 194, 193), (191, 189, 193, 196), (190, 192, 195, 194), (200, 199, 204, 203), (197, 198, 202, 201), (199, 197, 201, 204), (198, 200, 203, 202), (208, 207, 212, 211), (205, 206, 210, 209), (207, 205, 209, 212), (206, 208, 211, 210), (216, 215, 220, 219), (213, 214, 218, 217), (215, 213, 217, 220), (214, 216, 219, 218), (224, 223, 228, 227), (221, 222, 226, 225), (223, 221, 225, 228), (222, 224, 227, 226), (232, 231, 236, 235), (229, 230, 234, 233), (231, 229, 233, 236), (230, 232, 235, 234), (240, 239, 244, 243), (237, 238, 242, 241), (239, 237, 241, 244), (238, 240, 243, 242), (248, 247, 252, 251), (245, 246, 250, 249), (247, 245, 249, 252), (246, 248, 251, 250), (254, 256, 255, 253), (256, 259, 258, 255), (259, 264, 257, 258), (264, 254, 253, 257), (253, 255, 258, 257), (264, 259, 256, 254), (263, 264, 257, 262), (259, 261, 260, 258), (260, 262, 257, 258), (259, 264, 263, 261), (268, 267, 272, 271), (265, 266, 270, 269), (267, 265, 269, 272), (266, 268, 271, 270), (276, 275, 280, 279), (273, 274, 278, 277), (275, 273, 277, 280), (274, 276, 279, 278), (284, 283, 288, 287), (281, 282, 286, 285), (283, 281, 285, 288), (282, 284, 287, 286), (292, 291, 296, 295), (289, 290, 294, 293), (291, 289, 293, 296), (290, 292, 295, 294), (300, 299, 304, 303), (297, 298, 302, 301), (299, 297, 301, 304), (298, 300, 303, 302), (308, 307, 312, 311), (305, 306, 310, 309), (307, 305, 309, 312), (306, 308, 311, 310), (316, 315, 320, 319), (313, 314, 318, 317), (315, 313, 317, 320), (314, 316, 319, 318), (324, 323, 328, 327), (321, 322, 326, 325), (323, 321, 325, 328), (322, 324, 327, 326), (332, 331, 336, 335), (329, 330, 334, 333), (331, 329, 333, 336), (330, 332, 335, 334), (340, 339, 344, 343), (337, 338, 342, 341), (339, 337, 341, 344), (338, 340, 343, 342), (346, 348, 347, 345), (348, 351, 350, 347), (351, 356, 349, 350), (356, 346, 345, 349), (345, 347, 350, 349), (356, 351, 348, 346), (355, 356, 349, 354), (351, 353, 352, 350), (352, 354, 349, 350), (351, 356, 355, 353), (360, 359, 364, 363), (357, 358, 362, 361), (359, 357, 361, 364), (358, 360, 363, 362), (368, 367, 372, 371), (365, 366, 370, 369), (367, 365, 369, 372), (366, 368, 371, 370), (376, 375, 380, 379), (373, 374, 378, 377), (375, 373, 377, 380), (374, 376, 379, 378), (384, 383, 388, 387), (381, 382, 386, 385), (383, 381, 385, 388), (382, 384, 387, 386), (392, 391, 396, 395), (389, 390, 394, 393), (391, 389, 393, 396), (390, 392, 395, 394), (400, 399, 404, 403), (397, 398, 402, 401), (399, 397, 401, 404), (398, 400, 403, 402), (408, 407, 412, 411), (405, 406, 410, 409), (407, 405, 409, 412), (406, 408, 411, 410), (416, 415, 420, 419), (413, 414, 418, 417), (415, 413, 417, 420), (414, 416, 419, 418), (424, 423, 428, 427), (421, 422, 426, 425), (423, 421, 425, 428), (422, 424, 427, 426), (432, 431, 436, 435), (429, 430, 434, 433), (431, 429, 433, 436), (430, 432, 435, 434), (438, 440, 439, 437), (440, 443, 442, 439), (443, 448, 441, 442), (448, 438, 437, 441), (437, 439, 442, 441), (448, 443, 440, 438), (447, 448, 441, 446), (443, 445, 444, 442), (444, 446, 441, 442), (443, 448, 447, 445), (450, 449, 451, 452), (452, 451, 453, 454), (455, 453, 451, 449), (457, 456, 458, 459), (459, 458, 460, 461), (462, 460, 458, 456), (464, 463, 465, 466), (466, 465, 467, 468), (469, 467, 465, 463), (471, 470, 472, 473), (473, 472, 474, 475), (476, 474, 472, 470), (478, 477, 479, 480), (480, 479, 481, 482), (483, 481, 479, 477), (485, 484, 486, 487), (487, 486, 488, 489), (490, 488, 486, 484), (492, 491, 493, 494), (494, 493, 495, 496), (497, 495, 493, 491), (499, 498, 500, 501), (501, 500, 502, 503), (504, 502, 500, 498), (506, 505, 507, 508), (508, 507, 509, 510), (511, 509, 507, 505), (513, 512, 514, 515), (515, 514, 516, 517), (518, 516, 514, 512), (520, 519, 521, 522), (522, 521, 523, 524), (525, 523, 521, 519), (527, 526, 528, 529), (529, 528, 530, 531), (532, 530, 528, 526), (534, 533, 535, 536), (536, 535, 537, 538), (539, 537, 535, 533), (541, 540, 542, 543), (543, 542, 544, 545), (546, 544, 542, 540), (548, 547, 549, 550), (550, 549, 551, 552), (553, 551, 549, 547), (555, 554, 556, 557), (557, 556, 558, 559), (560, 558, 556, 554), (562, 561, 563, 564), (564, 563, 565, 566), (567, 565, 563, 561), (569, 568, 570, 571), (571, 570, 572, 573), (574, 572, 570, 568), (576, 575, 577, 578), (578, 577, 579, 580), (581, 579, 577, 575), (583, 582, 584, 585), (585, 584, 586, 587), (588, 586, 584, 582), (590, 589, 591, 592), (592, 591, 593, 594), (595, 593, 591, 589), (597, 596, 598, 599), (599, 598, 600, 601), (602, 600, 598, 596), (604, 603, 605, 606), (606, 605, 607, 608), (609, 607, 605, 603), (611, 610, 612, 613), (613, 612, 614, 615), (616, 614, 612, 610), (624, 623, 627, 628), (620, 619, 634, 623, 624), (617, 620, 624, 622), (622, 624, 628, 626), (621, 622, 626, 625), (623, 621, 625, 627), (628, 627, 637, 631), (637, 627, 625, 629), (626, 628, 631, 630), (630, 631, 633, 632), (631, 880, 891, 890, 889, 888, 887, 637, 636, 633), (618, 619, 641, 637, 629, 639), (638, 629, 630, 632), (635, 618, 617, 622, 621), (634, 635, 621, 623), (629, 625, 626, 630), (629, 638, 642, 639), (636, 637, 641, 640), (633, 636, 645, 644), (642, 638, 646, 648), (632, 633, 654, 653), (636, 640, 647, 645), (638, 632, 643, 646), (645, 647, 652, 650), (686, 646, 682, 683), (644, 645, 906, 905, 904, 903, 649), (643, 644, 649, 679), (653, 654, 656, 655), (643, 632, 653, 655), (633, 644, 656, 654), (644, 643, 655, 656), (679, 649, 658, 657), (650, 652, 661, 659), (649, 650, 659, 658), (659, 661, 666, 664), (660, 878, 879, 874, 657, 662, 665), (658, 659, 664, 663), (660, 665, 670, 668), (657, 658, 663, 662), (875, 873, 830, 829), (669, 675, 674), (674, 675, 681, 680), (651, 684, 683, 682), (680, 681, 678, 677), (680, 677, 683, 684, 863, 861, 857), (670, 667, 685, 669), (686, 683, 671, 648), (671, 683, 677, 678, 672), (672, 678, 681, 675, 669, 685), (672, 685, 667, 671), (671, 667, 687), (648, 671, 687), (670, 665, 691, 694), (664, 666, 692, 690), (687, 667, 693), (665, 662, 688, 691), (663, 664, 690, 689), (670, 694, 693, 667), (662, 663, 689, 688), (643, 679, 858, 860, 862, 651, 646), (695, 697, 696, 698), (698, 701, 700, 695), (695, 700, 699, 697), (705, 708, 707, 702), (702, 704, 703, 705), (702, 707, 706, 704), (709, 710, 712, 711), (709, 711, 715, 713), (711, 712, 716, 715), (710, 709, 713, 714), (717, 718, 720, 719), (717, 719, 723, 721), (719, 720, 724, 723), (718, 717, 721, 722), (725, 726, 728, 727), (725, 727, 731, 729), (727, 728, 732, 731), (726, 725, 729, 730), (733, 734, 736, 735), (733, 735, 739, 737), (735, 736, 740, 739), (734, 733, 737, 738), (741, 742, 744, 743), (741, 743, 747, 745), (743, 744, 748, 747), (742, 741, 745, 746), (749, 750, 752, 751), (749, 751, 755, 753), (751, 752, 756, 755), (750, 749, 753, 754), (757, 758, 760, 759), (757, 759, 763, 761), (759, 760, 764, 763), (758, 757, 761, 762), (765, 766, 768, 767), (765, 767, 771, 769), (767, 768, 772, 771), (766, 765, 769, 770), (773, 774, 776, 775), (773, 775, 779, 777), (775, 776, 780, 779), (774, 773, 777, 778), (781, 782, 784, 783), (781, 783, 787, 785), (783, 784, 788, 787), (782, 781, 785, 786), (789, 790, 792, 791), (789, 791, 795, 793), (791, 792, 796, 795), (790, 789, 793, 794), (797, 798, 800, 799), (797, 799, 803, 801), (799, 800, 804, 803), (798, 797, 801, 802), (805, 806, 808, 807), (805, 807, 811, 809), (807, 808, 812, 811), (806, 805, 809, 810), (813, 814, 816, 815), (813, 815, 819, 817), (815, 816, 820, 819), (814, 813, 817, 818), (824, 821, 826, 828), (821, 823, 825, 826), (826, 825, 827, 828), (822, 827, 825, 823), (829, 830, 864, 871), (679, 657, 829, 871, 870, 869, 868, 831), (836, 833, 838, 840), (833, 835, 837, 838), (838, 837, 839, 840), (834, 839, 837, 835), (844, 841, 846, 848), (841, 843, 845, 846), (846, 845, 847, 848), (842, 847, 845, 843), (852, 849, 854, 856), (849, 851, 853, 854), (854, 853, 855, 856), (850, 855, 853, 851), (858, 859, 861, 860), (860, 861, 863, 862), (859, 857, 861), (862, 863, 684, 651), (871, 864, 865, 870), (870, 865, 866, 869), (869, 866, 867, 868), (868, 867, 832, 831), (831, 832, 859, 858), (857, 859, 832, 680), (873, 875, 874, 872), (874, 879, 877, 872), (877, 879, 878, 876), (876, 878, 660, 668), (669, 674, 830, 873, 872, 877, 876, 668, 670), (844, 848, 847, 842), (836, 840, 839, 834), (852, 856, 855, 850), (892, 894, 895, 896, 897, 898, 899, 900, 901, 902), (637, 887, 886, 885, 884, 883, 882, 881, 880, 631), (891, 880, 892, 902), (887, 888, 899, 898), (892, 893, 894), (884, 885, 896, 895), (888, 889, 900, 899), (880, 881, 893, 892), (885, 886, 897, 896), (883, 884, 895, 894), (889, 890, 901, 900), (882, 883, 894), (886, 887, 898, 897), (881, 882, 894, 893), (890, 891, 902, 901), (913, 914, 915, 916, 910, 911, 912), (649, 903, 909, 908, 907, 906, 645, 650), (906, 907, 914, 913), (903, 904, 911, 910), (907, 908, 915, 914), (904, 905, 912, 911), (908, 909, 916, 915), (905, 906, 913, 912), (909, 903, 910, 916), (689, 690, 919, 918), (691, 688, 917, 920), (921, 922, 923, 956), (688, 689, 929, 922, 921), (689, 918, 929), (917, 688, 921, 956), (925, 942, 927), (932, 934, 944), (942, 925, 926, 928), (918, 935, 933, 934), (923, 918, 934, 932), (935, 924, 931, 933), (924, 925, 927, 931), (918, 925, 924, 923), (919, 926, 925, 918), (956, 923, 932, 936), (929, 918, 923, 922), (928, 926, 937, 938), (937, 919, 690, 692), (942, 1076, 941), (927, 942, 943), (941, 939, 958), (946, 940, 948, 1019), (920, 953, 694, 691), (941, 940, 1060, 1051), (940, 928, 945, 948), (945, 928, 949, 950), (951, 694, 953, 952), (951, 952, 957), (952, 917, 960, 1011), (955, 952, 1011, 959), (939, 941, 917, 956), (957, 952, 955, 954), (920, 917, 952, 953), (962, 961, 963, 964), (963, 961, 965, 972), (964, 969, 967, 962), (966, 967, 969, 968), (966, 968, 973), (968, 963, 1014, 976), (971, 968, 976, 975), (963, 972, 974, 1014), (973, 968, 971, 970), (964, 963, 968, 969), (978, 977, 979, 980), (979, 977, 981, 988), (980, 985, 983, 978), (982, 983, 985, 984), (982, 984, 989), (984, 979, 1017, 1018), (987, 984, 1018, 991), (979, 988, 990, 1017), (989, 984, 987, 986), (980, 979, 984, 985), (992, 1005, 993, 994), (993, 1005, 995, 998), (994, 993, 996, 999), (992, 994, 999, 930), (993, 998, 1000, 1001), (993, 1001, 997, 996), (999, 996, 1003, 1002), (999, 1002, 1004), (930, 999, 1004, 687), (967, 966, 1007), (966, 977, 1026, 1007), (694, 951, 1006), (983, 982, 1008), (991, 1018, 1016), (975, 976, 1013), (1017, 990, 1015), (959, 1011, 1010), (1014, 974, 1012), (997, 1001, 1022, 1021), (1004, 1002, 1023), (947, 1000, 1024), (1005, 992, 1009), (977, 978, 1026), (961, 962, 1025), (1021, 1022, 1020, 1027), (1004, 1023, 1053), (946, 1052, 1055), (1020, 1055, 1056, 1029), (1020, 1029, 1031, 1030), (1029, 1056, 1054, 1031), (1030, 1031, 1033, 1032), (1031, 1054, 1057, 1033), (1033, 1057, 1058, 1034), (1041, 1048, 1047, 1042), (1035, 1040, 1042), (1038, 1037, 1041), (1035, 1038, 1039, 1040), (1038, 1041, 1039), (1036, 1035, 1042), (1040, 1039, 1041, 1042), (1048, 1041, 1037, 1043), (973, 970, 981, 977, 966), (1009, 1008, 982, 1005), (989, 986, 995, 1005, 982), (986, 987, 998, 995), (987, 991, 1000, 998), (991, 1016, 1024, 1000), (1013, 1015, 990, 975), (1010, 1012, 974, 959), (955, 959, 974, 972), (954, 955, 972, 965), (957, 954, 965, 961, 951), (951, 961, 1025, 1006), (970, 971, 988, 981), (971, 975, 990, 988), (932, 944, 958, 939), (931, 927, 943, 1045), (931, 1045, 933), (874, 875, 657), (680, 832, 867, 866, 865, 864, 830, 674), (1021, 1027, 1028, 1004, 1053), (1046, 946, 1044), (1049, 1048, 1043), (1049, 1043, 1050), (1047, 1046, 1044), (946, 1050, 1043, 1044), (1047, 1044, 1036, 1042), (1019, 1020, 947, 1052), (1053, 1023, 1021), (1002, 1003, 1021, 1023), (1051, 947, 941), (947, 1051, 946), (946, 1051, 1060, 940), (1056, 1058, 1057, 1054), (948, 1058, 1056, 1019), (1062, 1064, 1063, 1061), (1064, 1066, 1065, 1063), (1067, 1066, 1064, 1062), (1069, 1071, 1070, 1068), (1071, 1073, 1072, 1070), (1074, 1073, 1071, 1069), (1080, 1081, 1082, 1079), (928, 1078, 1077, 942), (1077, 1078, 1082, 1081), (1075, 1076, 1080, 1079), (941, 1076, 1075, 1078, 928, 940), (1078, 1075, 1079, 1082), (1076, 1077, 1081, 1080), (942, 1077, 1076)])
me_hotel.polygons.foreach_set('material_index', [14, 14, 14, 14, 14, 14, 14, 14, 14, 14, 14, 14, 11, 11, 11, 11, 9, 9, 9, 9, 9, 9, 9, 9, 9, 9, 9, 9, 9, 9, 9, 9, 9, 9, 9, 9, 9, 9, 9, 9, 9, 9, 9, 9, 16, 16, 16, 16, 16, 16, 16, 16, 16, 16, 16, 16, 16, 16, 16, 16, 16, 16, 16, 16, 16, 16, 16, 16, 16, 16, 16, 16, 16, 16, 16, 16, 16, 16, 16, 16, 16, 16, 16, 16, 2, 16, 16, 16, 16, 16, 16, 16, 16, 16, 16, 16, 16, 16, 16, 16, 16, 16, 16, 16, 16, 16, 16, 16, 16, 16, 16, 16, 16, 16, 16, 16, 16, 16, 16, 16, 16, 16, 16, 16, 16, 16, 16, 16, 16, 16, 16, 16, 16, 16, 2, 16, 16, 16, 16, 16, 16, 16, 16, 16, 16, 16, 16, 16, 16, 16, 16, 16, 16, 16, 16, 16, 16, 16, 16, 16, 16, 16, 16, 16, 16, 16, 16, 16, 16, 16, 16, 16, 16, 16, 16, 16, 16, 16, 16, 16, 16, 16, 16, 16, 2, 16, 16, 16, 16, 16, 16, 16, 16, 16, 16, 16, 16, 16, 16, 16, 16, 16, 16, 16, 16, 16, 16, 16, 16, 16, 16, 16, 16, 16, 16, 16, 16, 16, 16, 16, 16, 16, 16, 16, 16, 16, 16, 16, 16, 16, 16, 16, 16, 16, 2, 16, 16, 16, 16, 16, 16, 16, 16, 16, 1, 1, 1, 1, 1, 1, 1, 1, 1, 1, 1, 1, 1, 1, 1, 1, 1, 1, 1, 1, 1, 1, 1, 1, 1, 1, 1, 1, 1, 1, 1, 1, 1, 1, 1, 1, 1, 1, 1, 1, 1, 1, 1, 1, 1, 1, 1, 1, 1, 1, 1, 1, 1, 1, 1, 1, 1, 1, 1, 1, 1, 1, 1, 1, 1, 1, 1, 1, 1, 1, 1, 1, 1, 0, 0, 1, 1, 1, 3, 3, 3, 3, 5, 2, 4, 0, 0, 3, 2, 2, 5, 2, 3, 2, 4, 2, 2, 5, 3, 3, 4, 5, 3, 3, 2, 5, 2, 4, 5, 8, 3, 8, 12, 12, 8, 12, 12, 13, 2, 13, 13, 17, 2, 2, 2, 2, 2, 4, 5, 2, 3, 4, 7, 7, 7, 7, 7, 7, 6, 6, 6, 6, 6, 6, 6, 6, 6, 6, 6, 6, 6, 6, 6, 6, 6, 6, 6, 6, 6, 6, 6, 6, 6, 6, 6, 6, 6, 6, 6, 6, 6, 6, 6, 6, 6, 6, 6, 6, 6, 6, 6, 6, 6, 6, 6, 6, 6, 6, 6, 6, 6, 6, 6, 6, 7, 7, 7, 7, 8, 4, 7, 7, 7, 7, 7, 7, 7, 7, 7, 7, 7, 7, 8, 8, 12, 8, 8, 8, 8, 8, 8, 12, 8, 8, 8, 8, 12, 7, 7, 7, 8, 5, 8, 8, 8, 8, 8, 8, 8, 8, 8, 5, 8, 8, 8, 8, 5, 8, 8, 8, 8, 8, 8, 8, 5, 4, 3, 3, 5, 4, 15, 5, 15, 1, 5, 10, 10, 10, 10, 3, 5, 2, 2, 21, 15, 4, 2, 2, 21, 2, 2, 5, 5, 4, 5, 4, 5, 4, 4, 4, 2, 5, 5, 4, 5, 4, 5, 4, 4, 4, 2, 5, 5, 4, 5, 4, 5, 4, 4, 4, 1, 2, 4, 1, 1, 2, 2, 5, 19, 5, 5, 5, 5, 4, 5, 4, 1, 2, 4, 4, 4, 4, 0, 0, 2, 1, 1, 1, 1, 1, 0, 1, 1, 1, 1, 1, 1, 1, 1, 19, 20, 20, 20, 20, 20, 19, 18, 18, 18, 18, 18, 19, 19, 3, 10, 10, 4, 12, 0, 1, 1, 1, 1, 2, 1, 1, 0, 1, 21, 21, 21, 2, 2, 16, 16, 16, 16, 16, 16, 2, 21, 21, 21, 21, 21, 21, 21])
_uv = me_hotel.uv_layers.new(name='UVMap')
_uv.uv.foreach_set('vector', [0.0, 0.5681, 1.62e-08, 0.01562, 0.4219, 0.01562, 0.4219, 0.5681, 0.4538, 0.4816, 0.5319, 0.4816, 0.5319, 0.01503, 0.4538, 0.01503, 0.9219, 0.01563, 1.0, 0.01562, 1.0, 0.5681, 0.9219, 0.5681, 0.4531, 0.01563, 0.8906, 0.01562, 0.8906, 0.4844, 0.4531, 0.4844, 0.4491, 0.01212, 0.4491, 0.09584, 0.8905, 0.09584, 0.8905, 0.01212, 0.006226, 0.7027, 0.006775, 0.6056, 0.4104, 0.6056, 0.4098, 0.7027, 0.4098, 0.7396, 0.4102, 0.9635, 0.01162, 0.9635, 0.01123, 0.7396, 0.8906, 0.9587, 0.7663, 0.9587, 0.7663, 0.5786, 0.8906, 0.5786, 0.006226, 0.7002, 0.006775, 0.6031, 0.4104, 0.6031, 0.4098, 0.7002, 0.4098, 0.7392, 0.4102, 0.9631, 0.01162, 0.9631, 0.01123, 0.7392, 0.7695, 0.5786, 0.8938, 0.5786, 0.8938, 0.9587, 0.7695, 0.9587, 0.6587, 1.0, 0.5653, 1.0, 0.5653, 0.5, 0.6587, 0.5, 0.0, 1.0, 0.0, 4.848e-08, 0.7474, 0.0, 0.7474, 1.0, 0.9158, 0.0, 0.9158, 1.0, 0.8316, 1.0, 0.8316, 0.0, 0.9158, 0.0, 1.0, 0.0, 1.0, 0.6092, 0.9158, 0.6092, 0.7474, 0.0, 0.8316, 0.0, 0.8316, 1.0, 0.7474, 1.0, 0.9903, 0.15, 0.8, 0.15, 0.6119, 0.15, 0.6119, 0.000339, 0.9903, 0.0003391, 0.8961, 0.3101, 0.6121, 0.3101, 0.6121, 0.1757, 0.8961, 0.1757, 0.2251, 0.2259, 0.01362, 0.2259, 0.01362, 0.01417, 0.2251, 0.01417, 0.4201, 0.2604, 0.4201, 0.0002485, 0.5929, 0.0002469, 0.5929, 0.2604, 0.009116, 0.4883, 0.009116, 0.2596, 0.2233, 0.2596, 0.2233, 0.4883, 0.2353, 0.003939, 0.4167, 0.003938, 0.4167, 0.4308, 0.2353, 0.4308, 0.2439, 0.8094, 0.0002469, 0.8094, 0.0002469, 0.7116, 0.2439, 0.7116, 0.2677, 0.9661, 0.007554, 0.9661, 0.007553, 0.8659, 0.2677, 0.8659, 0.2421, 0.6382, 0.1707, 0.6847, 0.1374, 0.5954, 0.172, 0.5306, 0.242, 0.6382, 0.1706, 0.6847, 0.1374, 0.5954, 0.1719, 0.5306, 0.3255, 0.6505, 0.5532, 0.6505, 0.5532, 0.9529, 0.3255, 0.9529, 0.3259, 0.6476, 0.5536, 0.6476, 0.5536, 0.9501, 0.3259, 0.9501, 0.1719, 0.5306, 0.1374, 0.5954, 0.1064, 0.6033, 0.06259, 0.5271, 0.172, 0.5306, 0.1374, 0.5954, 0.1065, 0.6033, 0.06266, 0.5271, 0.1374, 0.5954, 0.1706, 0.6847, 0.08276, 0.6847, 0.1064, 0.6033, 0.1374, 0.5954, 0.1707, 0.6847, 0.08283, 0.6847, 0.1065, 0.6033, 0.05407, 0.608, 0.05407, 0.608, 0.05407, 0.608, 0.05407, 0.608, 0.7842, 0.9896, 0.5848, 0.9891, 0.5856, 0.357, 0.785, 0.3575, 0.9879, 0.9936, 0.7884, 0.9936, 0.7884, 0.357, 0.9879, 0.357, 0.05407, 0.608, 0.05407, 0.608, 0.05407, 0.608, 0.05407, 0.608, 0.785, 0.9891, 0.5856, 0.9891, 0.5856, 0.357, 0.785, 0.357, 0.05407, 0.608, 0.05407, 0.608, 0.05407, 0.608, 0.05407, 0.608, 0.9879, 0.9936, 0.7884, 0.9936, 0.7884, 0.357, 0.9879, 0.357, 0.05407, 0.608, 0.05407, 0.608, 0.05407, 0.608, 0.05407, 0.608, 0.1707, 0.6847, 0.2421, 0.6382, 0.172, 0.5306, 0.5532, 0.6505, 0.3255, 0.6505, 0.08283, 0.6847, 0.1706, 0.6847, 0.242, 0.6382, 0.1719, 0.5306, 0.5536, 0.6476, 0.3259, 0.6476, 0.08276, 0.6847, 0.7884, 0.357, 0.785, 0.3575, 0.5856, 0.357, 0.05407, 0.608, 0.9879, 0.9936, 0.9879, 0.357, 0.7884, 0.357, 0.05407, 0.608, 0.785, 0.9891, 0.785, 0.357, 0.05407, 0.608, 0.9879, 0.357, -2.263, -0.8679, -2.112, -0.8679, -2.112, -0.8679, -2.263, -0.8679, -2.112, -0.5853, -2.263, -0.5853, -2.263, -0.5853, -2.112, -0.5853, -2.112, -0.8679, -2.112, -0.5853, -2.112, -0.5853, -2.112, -0.8679, -2.263, -0.5853, -2.263, -0.8679, -2.263, -0.8679, -2.263, -0.5853, -2.263, -0.8679, -2.112, -0.8679, -2.112, -0.8679, -2.263, -0.8679, -2.112, -0.5853, -2.263, -0.5853, -2.263, -0.5853, -2.112, -0.5853, -2.112, -0.8679, -2.112, -0.5853, -2.112, -0.5853, -2.112, -0.8679, -2.263, -0.5853, -2.263, -0.8679, -2.263, -0.8679, -2.263, -0.5853, -2.263, -0.8679, -2.112, -0.8679, -2.112, -0.8679, -2.263, -0.8679, -2.112, -0.5853, -2.263, -0.5853, -2.263, -0.5853, -2.112, -0.5853, -2.112, -0.8679, -2.112, -0.5853, -2.112, -0.5853, -2.112, -0.8679, -2.263, -0.5853, -2.263, -0.8679, -2.263, -0.8679, -2.263, -0.5853, -2.263, -0.8679, -2.112, -0.8679, -2.112, -0.8679, -2.263, -0.8679, -2.112, -0.5853, -2.263, -0.5853, -2.263, -0.5853, -2.112, -0.5853, -2.112, -0.8679, -2.112, -0.5853, -2.112, -0.5853, -2.112, -0.8679, -2.263, -0.5853, -2.263, -0.8679, -2.263, -0.8679, -2.263, -0.5853, -2.263, -0.8679, -2.112, -0.8679, -2.112, -0.8679, -2.263, -0.8679, -2.112, -0.5853, -2.263, -0.5853, -2.263, -0.5853, -2.112, -0.5853, -2.112, -0.8679, -2.112, -0.5853, -2.112, -0.5853, -2.112, -0.8679, -2.263, -0.5853, -2.263, -0.8679, -2.263, -0.8679, -2.263, -0.5853, -2.263, -0.8679, -2.112, -0.8679, -2.112, -0.8679, -2.263, -0.8679, -2.112, -0.5853, -2.263, -0.5853, -2.263, -0.5853, -2.112, -0.5853, -2.112, -0.8679, -2.112, -0.5853, -2.112, -0.5853, -2.112, -0.8679, -2.263, -0.5853, -2.263, -0.8679, -2.263, -0.8679, -2.263, -0.5853, -2.263, -0.8679, -2.112, -0.8679, -2.112, -0.8679, -2.263, -0.8679, -2.112, -0.5853, -2.263, -0.5853, -2.263, -0.5853, -2.112, -0.5853, -2.112, -0.8679, -2.112, -0.5853, -2.112, -0.5853, -2.112, -0.8679, -2.263, -0.5853, -2.263, -0.8679, -2.263, -0.8679, -2.263, -0.5853, -2.263, -0.8679, -2.112, -0.8679, -2.112, -0.8679, -2.263, -0.8679, -2.112, -0.5853, -2.263, -0.5853, -2.263, -0.5853, -2.112, -0.5853, -2.112, -0.8679, -2.112, -0.5853, -2.112, -0.5853, -2.112, -0.8679, -2.263, -0.5853, -2.263, -0.8679, -2.263, -0.8679, -2.263, -0.5853, -2.263, -0.8679, -2.112, -0.8679, -2.112, -0.8679, -2.263, -0.8679, -2.112, -0.5853, -2.263, -0.5853, -2.263, -0.5853, -2.112, -0.5853, -2.112, -0.8679, -2.112, -0.5853, -2.112, -0.5853, -2.112, -0.8679, -2.263, -0.5853, -2.263, -0.8679, -2.263, -0.8679, -2.263, -0.5853, -2.263, -0.8679, -2.112, -0.8679, -2.112, -0.8679, -2.263, -0.8679, -2.112, -0.5853, -2.263, -0.5853, -2.263, -0.5853, -2.112, -0.5853, -2.112, -0.8679, -2.112, -0.5853, -2.112, -0.5853, -2.112, -0.8679, -2.263, -0.5853, -2.263, -0.8679, -2.263, -0.8679, -2.263, -0.5853, -2.263, -0.5853, -2.263, -0.8679, -2.112, -0.8679, -2.112, -0.5853, -2.415, 1.393, 7.76, 1.393, 7.76, 1.676, -2.415, 1.676, -2.415, -0.5853, -2.415, -0.8679, -2.263, -0.8679, -2.263, -0.5853, -2.415, 0.5452, 7.608, 0.5452, 7.608, 0.8278, -2.415, 0.8278, 7.76, 0.8278, 7.76, 1.11, -2.415, 1.11, -2.263, 0.8278, -2.263, 1.393, -2.415, 1.11, 7.76, 1.11, 7.76, 1.393, 1.941, -0.3026, -2.415, -0.3026, -2.415, -0.5853, 1.941, -0.5853, 2.093, 0.5452, -2.415, 0.5452, -2.415, 0.2626, 2.093, 0.2626, 2.093, -0.3026, 2.093, -0.02004, -2.263, -0.02003, -2.415, -0.3026, 2.093, -0.02003, 1.941, 0.2626, -2.415, 0.2626, -2.415, -0.02003, -2.263, -0.8679, -2.112, -0.8679, -2.112, -0.8679, -2.263, -0.8679, -2.112, -0.5853, -2.263, -0.5853, -2.263, -0.5853, -2.112, -0.5853, -2.112, -0.8679, -2.112, -0.5853, -2.112, -0.5853, -2.112, -0.8679, -2.263, -0.5853, -2.263, -0.8679, -2.263, -0.8679, -2.263, -0.5853, -2.263, -0.8679, -2.112, -0.8679, -2.112, -0.8679, -2.263, -0.8679, -2.112, -0.5853, -2.263, -0.5853, -2.263, -0.5853, -2.112, -0.5853, -2.112, -0.8679, -2.112, -0.5853, -2.112, -0.5853, -2.112, -0.8679, -2.263, -0.5853, -2.263, -0.8679, -2.263, -0.8679, -2.263, -0.5853, -2.263, -0.8679, -2.112, -0.8679, -2.112, -0.8679, -2.263, -0.8679, -2.112, -0.5853, -2.263, -0.5853, -2.263, -0.5853, -2.112, -0.5853, -2.112, -0.8679, -2.112, -0.5853, -2.112, -0.5853, -2.112, -0.8679, -2.263, -0.5853, -2.263, -0.8679, -2.263, -0.8679, -2.263, -0.5853, -2.263, -0.8679, -2.112, -0.8679, -2.112, -0.8679, -2.263, -0.8679, -2.112, -0.5853, -2.263, -0.5853, -2.263, -0.5853, -2.112, -0.5853, -2.112, -0.8679, -2.112, -0.5853, -2.112, -0.5853, -2.112, -0.8679, -2.263, -0.5853, -2.263, -0.8679, -2.263, -0.8679, -2.263, -0.5853, -2.263, -0.8679, -2.112, -0.8679, -2.112, -0.8679, -2.263, -0.8679, -2.112, -0.5853, -2.263, -0.5853, -2.263, -0.5853, -2.112, -0.5853, -2.112, -0.8679, -2.112, -0.5853, -2.112, -0.5853, -2.112, -0.8679, -2.263, -0.5853, -2.263, -0.8679, -2.263, -0.8679, -2.263, -0.5853, -2.263, -0.8679, -2.112, -0.8679, -2.112, -0.8679, -2.263, -0.8679, -2.112, -0.5853, -2.263, -0.5853, -2.263, -0.5853, -2.112, -0.5853, -2.112, -0.8679, -2.112, -0.5853, -2.112, -0.5853, -2.112, -0.8679, -2.263, -0.5853, -2.263, -0.8679, -2.263, -0.8679, -2.263, -0.5853, -2.263, -0.8679, -2.112, -0.8679, -2.112, -0.8679, -2.263, -0.8679, -2.112, -0.5853, -2.263, -0.5853, -2.263, -0.5853, -2.112, -0.5853, -2.112, -0.8679, -2.112, -0.5853, -2.112, -0.5853, -2.112, -0.8679, -2.263, -0.5853, -2.263, -0.8679, -2.263, -0.8679, -2.263, -0.5853, -2.263, -0.8679, -2.112, -0.8679, -2.112, -0.8679, -2.263, -0.8679, -2.112, -0.5853, -2.263, -0.5853, -2.263, -0.5853, -2.112, -0.5853, -2.112, -0.8679, -2.112, -0.5853, -2.112, -0.5853, -2.112, -0.8679, -2.263, -0.5853, -2.263, -0.8679, -2.263, -0.8679, -2.263, -0.5853, -2.263, -0.8679, -2.112, -0.8679, -2.112, -0.8679, -2.263, -0.8679, -2.112, -0.5853, -2.263, -0.5853, -2.263, -0.5853, -2.112, -0.5853, -2.112, -0.8679, -2.112, -0.5853, -2.112, -0.5853, -2.112, -0.8679, -2.263, -0.5853, -2.263, -0.8679, -2.263, -0.8679, -2.263, -0.5853, -2.263, -0.8679, -2.112, -0.8679, -2.112, -0.8679, -2.263, -0.8679, -2.112, -0.5853, -2.263, -0.5853, -2.263, -0.5853, -2.112, -0.5853, -2.112, -0.8679, -2.112, -0.5853, -2.112, -0.5853, -2.112, -0.8679, -2.263, -0.5853, -2.263, -0.8679, -2.263, -0.8679, -2.263, -0.5853, -2.263, -0.5853, -2.263, -0.8679, -2.112, -0.8679, -2.112, -0.5853, -2.415, 1.393, 7.76, 1.393, 7.76, 1.676, -2.415, 1.676, -2.415, -0.5853, -2.415, -0.8679, -2.263, -0.8679, -2.263, -0.5853, -2.415, 0.5452, 7.608, 0.5452, 7.608, 0.8278, -2.415, 0.8278, 7.76, 0.8278, 7.76, 1.11, -2.415, 1.11, -2.263, 0.8278, -2.263, 1.393, -2.415, 1.11, 7.76, 1.11, 7.76, 1.393, 1.941, -0.3026, -2.415, -0.3026, -2.415, -0.5853, 1.941, -0.5853, 2.093, 0.5452, -2.415, 0.5452, -2.415, 0.2626, 2.093, 0.2626, 2.093, -0.3026, 2.093, -0.02004, -2.263, -0.02003, -2.415, -0.3026, 2.093, -0.02003, 1.941, 0.2626, -2.415, 0.2626, -2.415, -0.02003, -2.263, -0.8679, -2.112, -0.8679, -2.112, -0.8679, -2.263, -0.8679, -2.112, -0.5853, -2.263, -0.5853, -2.263, -0.5853, -2.112, -0.5853, -2.112, -0.8679, -2.112, -0.5853, -2.112, -0.5853, -2.112, -0.8679, -2.263, -0.5853, -2.263, -0.8679, -2.263, -0.8679, -2.263, -0.5853, -2.263, -0.8679, -2.112, -0.8679, -2.112, -0.8679, -2.263, -0.8679, -2.112, -0.5853, -2.263, -0.5853, -2.263, -0.5853, -2.112, -0.5853, -2.112, -0.8679, -2.112, -0.5853, -2.112, -0.5853, -2.112, -0.8679, -2.263, -0.5853, -2.263, -0.8679, -2.263, -0.8679, -2.263, -0.5853, -2.263, -0.8679, -2.112, -0.8679, -2.112, -0.8679, -2.263, -0.8679, -2.112, -0.5853, -2.263, -0.5853, -2.263, -0.5853, -2.112, -0.5853, -2.112, -0.8679, -2.112, -0.5853, -2.112, -0.5853, -2.112, -0.8679, -2.263, -0.5853, -2.263, -0.8679, -2.263, -0.8679, -2.263, -0.5853, -2.263, -0.8679, -2.112, -0.8679, -2.112, -0.8679, -2.263, -0.8679, -2.112, -0.5853, -2.263, -0.5853, -2.263, -0.5853, -2.112, -0.5853, -2.112, -0.8679, -2.112, -0.5853, -2.112, -0.5853, -2.112, -0.8679, -2.263, -0.5853, -2.263, -0.8679, -2.263, -0.8679, -2.263, -0.5853, -2.263, -0.8679, -2.112, -0.8679, -2.112, -0.8679, -2.263, -0.8679, -2.112, -0.5853, -2.263, -0.5853, -2.263, -0.5853, -2.112, -0.5853, -2.112, -0.8679, -2.112, -0.5853, -2.112, -0.5853, -2.112, -0.8679, -2.263, -0.5853, -2.263, -0.8679, -2.263, -0.8679, -2.263, -0.5853, -2.263, -0.8679, -2.112, -0.8679, -2.112, -0.8679, -2.263, -0.8679, -2.112, -0.5853, -2.263, -0.5853, -2.263, -0.5853, -2.112, -0.5853, -2.112, -0.8679, -2.112, -0.5853, -2.112, -0.5853, -2.112, -0.8679, -2.263, -0.5853, -2.263, -0.8679, -2.263, -0.8679, -2.263, -0.5853, -2.263, -0.8679, -2.112, -0.8679, -2.112, -0.8679, -2.263, -0.8679, -2.112, -0.5853, -2.263, -0.5853, -2.263, -0.5853, -2.112, -0.5853, -2.112, -0.8679, -2.112, -0.5853, -2.112, -0.5853, -2.112, -0.8679, -2.263, -0.5853, -2.263, -0.8679, -2.263, -0.8679, -2.263, -0.5853, -2.263, -0.8679, -2.112, -0.8679, -2.112, -0.8679, -2.263, -0.8679, -2.112, -0.5853, -2.263, -0.5853, -2.263, -0.5853, -2.112, -0.5853, -2.112, -0.8679, -2.112, -0.5853, -2.112, -0.5853, -2.112, -0.8679, -2.263, -0.5853, -2.263, -0.8679, -2.263, -0.8679, -2.263, -0.5853, -2.263, -0.8679, -2.112, -0.8679, -2.112, -0.8679, -2.263, -0.8679, -2.112, -0.5853, -2.263, -0.5853, -2.263, -0.5853, -2.112, -0.5853, -2.112, -0.8679, -2.112, -0.5853, -2.112, -0.5853, -2.112, -0.8679, -2.263, -0.5853, -2.263, -0.8679, -2.263, -0.8679, -2.263, -0.5853, -2.263, -0.8679, -2.112, -0.8679, -2.112, -0.8679, -2.263, -0.8679, -2.112, -0.5853, -2.263, -0.5853, -2.263, -0.5853, -2.112, -0.5853, -2.112, -0.8679, -2.112, -0.5853, -2.112, -0.5853, -2.112, -0.8679, -2.263, -0.5853, -2.263, -0.8679, -2.263, -0.8679, -2.263, -0.5853, -2.263, -0.5853, -2.263, -0.8679, -2.112, -0.8679, -2.112, -0.5853, -2.415, 1.393, 7.76, 1.393, 7.76, 1.676, -2.415, 1.676, -2.415, -0.5853, -2.415, -0.8679, -2.263, -0.8679, -2.263, -0.5853, -2.415, 0.5452, 7.608, 0.5452, 7.608, 0.8278, -2.415, 0.8278, 7.76, 0.8278, 7.76, 1.11, -2.415, 1.11, -2.263, 0.8278, -2.263, 1.393, -2.415, 1.11, 7.76, 1.11, 7.76, 1.393, 1.941, -0.3026, -2.415, -0.3026, -2.415, -0.5853, 1.941, -0.5853, 2.093, 0.5452, -2.415, 0.5452, -2.415, 0.2626, 2.093, 0.2626, 2.093, -0.3026, 2.093, -0.02004, -2.263, -0.02003, -2.415, -0.3026, 2.093, -0.02003, 1.941, 0.2626, -2.415, 0.2626, -2.415, -0.02003, -2.263, -0.8679, -2.112, -0.8679, -2.112, -0.8679, -2.263, -0.8679, -2.112, -0.5853, -2.263, -0.5853, -2.263, -0.5853, -2.112, -0.5853, -2.112, -0.8679, -2.112, -0.5853, -2.112, -0.5853, -2.112, -0.8679, -2.263, -0.5853, -2.263, -0.8679, -2.263, -0.8679, -2.263, -0.5853, -2.263, -0.8679, -2.112, -0.8679, -2.112, -0.8679, -2.263, -0.8679, -2.112, -0.5853, -2.263, -0.5853, -2.263, -0.5853, -2.112, -0.5853, -2.112, -0.8679, -2.112, -0.5853, -2.112, -0.5853, -2.112, -0.8679, -2.263, -0.5853, -2.263, -0.8679, -2.263, -0.8679, -2.263, -0.5853, -2.263, -0.8679, -2.112, -0.8679, -2.112, -0.8679, -2.263, -0.8679, -2.112, -0.5853, -2.263, -0.5853, -2.263, -0.5853, -2.112, -0.5853, -2.112, -0.8679, -2.112, -0.5853, -2.112, -0.5853, -2.112, -0.8679, -2.263, -0.5853, -2.263, -0.8679, -2.263, -0.8679, -2.263, -0.5853, -2.263, -0.8679, -2.112, -0.8679, -2.112, -0.8679, -2.263, -0.8679, -2.112, -0.5853, -2.263, -0.5853, -2.263, -0.5853, -2.112, -0.5853, -2.112, -0.8679, -2.112, -0.5853, -2.112, -0.5853, -2.112, -0.8679, -2.263, -0.5853, -2.263, -0.8679, -2.263, -0.8679, -2.263, -0.5853, -2.263, -0.8679, -2.112, -0.8679, -2.112, -0.8679, -2.263, -0.8679, -2.112, -0.5853, -2.263, -0.5853, -2.263, -0.5853, -2.112, -0.5853, -2.112, -0.8679, -2.112, -0.5853, -2.112, -0.5853, -2.112, -0.8679, -2.263, -0.5853, -2.263, -0.8679, -2.263, -0.8679, -2.263, -0.5853, -2.263, -0.8679, -2.112, -0.8679, -2.112, -0.8679, -2.263, -0.8679, -2.112, -0.5853, -2.263, -0.5853, -2.263, -0.5853, -2.112, -0.5853, -2.112, -0.8679, -2.112, -0.5853, -2.112, -0.5853, -2.112, -0.8679, -2.263, -0.5853, -2.263, -0.8679, -2.263, -0.8679, -2.263, -0.5853, -2.263, -0.8679, -2.112, -0.8679, -2.112, -0.8679, -2.263, -0.8679, -2.112, -0.5853, -2.263, -0.5853, -2.263, -0.5853, -2.112, -0.5853, -2.112, -0.8679, -2.112, -0.5853, -2.112, -0.5853, -2.112, -0.8679, -2.263, -0.5853, -2.263, -0.8679, -2.263, -0.8679, -2.263, -0.5853, -2.263, -0.8679, -2.112, -0.8679, -2.112, -0.8679, -2.263, -0.8679, -2.112, -0.5853, -2.263, -0.5853, -2.263, -0.5853, -2.112, -0.5853, -2.112, -0.8679, -2.112, -0.5853, -2.112, -0.5853, -2.112, -0.8679, -2.263, -0.5853, -2.263, -0.8679, -2.263, -0.8679, -2.263, -0.5853, -2.263, -0.8679, -2.112, -0.8679, -2.112, -0.8679, -2.263, -0.8679, -2.112, -0.5853, -2.263, -0.5853, -2.263, -0.5853, -2.112, -0.5853, -2.112, -0.8679, -2.112, -0.5853, -2.112, -0.5853, -2.112, -0.8679, -2.263, -0.5853, -2.263, -0.8679, -2.263, -0.8679, -2.263, -0.5853, -2.263, -0.8679, -2.112, -0.8679, -2.112, -0.8679, -2.263, -0.8679, -2.112, -0.5853, -2.263, -0.5853, -2.263, -0.5853, -2.112, -0.5853, -2.112, -0.8679, -2.112, -0.5853, -2.112, -0.5853, -2.112, -0.8679, -2.263, -0.5853, -2.263, -0.8679, -2.263, -0.8679, -2.263, -0.5853, -2.263, -0.5853, -2.263, -0.8679, -2.112, -0.8679, -2.112, -0.5853, -2.415, 1.393, 7.76, 1.393, 7.76, 1.676, -2.415, 1.676, -2.415, -0.5853, -2.415, -0.8679, -2.263, -0.8679, -2.263, -0.5853, -2.415, 0.5452, 7.608, 0.5452, 7.608, 0.8278, -2.415, 0.8278, 7.76, 0.8278, 7.76, 1.11, -2.415, 1.11, -2.263, 0.8278, -2.263, 1.393, -2.415, 1.11, 7.76, 1.11, 7.76, 1.393, 1.941, -0.3026, -2.415, -0.3026, -2.415, -0.5853, 1.941, -0.5853, 2.093, 0.5452, -2.415, 0.5452, -2.415, 0.2626, 2.093, 0.2626, 2.093, -0.3026, 2.093, -0.02004, -2.263, -0.02003, -2.415, -0.3026, 2.093, -0.02003, 1.941, 0.2626, -2.415, 0.2626, -2.415, -0.02003, 0.7225, -0.8222, 0.7225, 2.553, 0.3555, 2.553, 0.3555, -0.8222, 0.3555, -0.8222, 0.3555, 2.553, -0.09982, 2.521, -0.06733, -0.7912, 1.078, -0.5617, 0.7413, -0.5617, 0.7225, -0.8222, 1.089, -0.8222, 0.7225, -0.8222, 0.7225, 2.553, 0.3555, 2.553, 0.3555, -0.8222, 0.3555, -0.8222, 0.3555, 2.553, -0.09982, 2.521, -0.06733, -0.7912, 1.078, -0.5617, 0.7413, -0.5617, 0.7225, -0.8222, 1.089, -0.8222, 0.7225, -0.8222, 0.7225, 2.553, 0.3555, 2.553, 0.3555, -0.8222, 0.3555, -0.8222, 0.3555, 2.553, -0.09982, 2.521, -0.06733, -0.7912, 1.078, -0.5617, 0.7413, -0.5617, 0.7225, -0.8222, 1.089, -0.8222, 0.7225, -0.8222, 0.7225, 2.553, 0.3555, 2.553, 0.3555, -0.8222, 0.3555, -0.8222, 0.3555, 2.553, -0.09982, 2.521, -0.06733, -0.7912, 1.078, -0.5617, 0.7413, -0.5617, 0.7225, -0.8222, 1.089, -0.8222, 0.7225, -0.8222, 0.7225, 2.553, 0.3555, 2.553, 0.3555, -0.8222, 0.3555, -0.8222, 0.3555, 2.553, -0.09982, 2.521, -0.06733, -0.7912, 1.078, -0.5617, 0.7413, -0.5617, 0.7225, -0.8222, 1.089, -0.8222, 0.7225, -0.8222, 0.7225, 2.553, 0.3555, 2.553, 0.3555, -0.8222, 0.3555, -0.8222, 0.3555, 2.553, -0.09982, 2.521, -0.06733, -0.7912, 1.078, -0.5617, 0.7413, -0.5617, 0.7225, -0.8222, 1.089, -0.8222, 0.7225, -0.8222, 0.7225, 2.553, 0.3555, 2.553, 0.3555, -0.8222, 0.3555, -0.8222, 0.3555, 2.553, -0.09982, 2.521, -0.06733, -0.7912, 1.078, -0.5617, 0.7413, -0.5617, 0.7225, -0.8222, 1.089, -0.8222, 0.7225, -0.8222, 0.7225, 2.553, 0.3555, 2.553, 0.3555, -0.8222, 0.3555, -0.8222, 0.3555, 2.553, -0.09982, 2.521, -0.06733, -0.7912, 1.078, -0.5617, 0.7413, -0.5617, 0.7225, -0.8222, 1.089, -0.8222, 0.7225, -0.8222, 0.7225, 2.553, 0.3555, 2.553, 0.3555, -0.8222, 0.3555, -0.8222, 0.3555, 2.553, -0.09982, 2.521, -0.06733, -0.7912, 1.078, -0.5617, 0.7413, -0.5617, 0.7225, -0.8222, 1.089, -0.8222, 0.7225, -0.8222, 0.7225, 2.553, 0.3555, 2.553, 0.3555, -0.8222, 0.3555, -0.8222, 0.3555, 2.553, -0.09982, 2.521, -0.06733, -0.7912, 1.078, -0.5617, 0.7413, -0.5617, 0.7225, -0.8222, 1.089, -0.8222, 0.7225, -0.8222, 0.7225, 2.553, 0.3555, 2.553, 0.3555, -0.8222, 0.3555, -0.8222, 0.3555, 2.553, -0.09982, 2.521, -0.06733, -0.7912, 1.078, -0.5617, 0.7413, -0.5617, 0.7225, -0.8222, 1.089, -0.8222, 0.7225, -0.8222, 0.7225, 2.553, 0.3555, 2.553, 0.3555, -0.8222, 0.3555, -0.8222, 0.3555, 2.553, -0.09982, 2.521, -0.06733, -0.7912, 1.078, -0.5617, 0.7413, -0.5617, 0.7225, -0.8222, 1.089, -0.8222, 0.7225, -0.8222, 0.7225, 2.553, 0.3555, 2.553, 0.3555, -0.8222, 0.3555, -0.8222, 0.3555, 2.553, -0.09982, 2.521, -0.06733, -0.7912, 1.078, -0.5617, 0.7413, -0.5617, 0.7225, -0.8222, 1.089, -0.8222, 0.7225, -0.8222, 0.7225, 2.553, 0.3555, 2.553, 0.3555, -0.8222, 0.3555, -0.8222, 0.3555, 2.553, -0.09982, 2.521, -0.06733, -0.7912, 1.078, -0.5617, 0.7413, -0.5617, 0.7225, -0.8222, 1.089, -0.8222, 0.7225, -0.8222, 0.7225, 2.553, 0.3555, 2.553, 0.3555, -0.8222, 0.3555, -0.8222, 0.3555, 2.553, -0.09982, 2.521, -0.06733, -0.7912, 1.078, -0.5617, 0.7413, -0.5617, 0.7225, -0.8222, 1.089, -0.8222, 0.7225, -0.8222, 0.7225, 2.553, 0.3555, 2.553, 0.3555, -0.8222, 0.3555, -0.8222, 0.3555, 2.553, -0.09982, 2.521, -0.06733, -0.7912, 1.078, -0.5617, 0.7413, -0.5617, 0.7225, -0.8222, 1.089, -0.8222, 0.7225, -0.8222, 0.7225, 2.553, 0.3555, 2.553, 0.3555, -0.8222, 0.3555, -0.8222, 0.3555, 2.553, -0.09982, 2.521, -0.06733, -0.7912, 1.078, -0.5617, 0.7413, -0.5617, 0.7225, -0.8222, 1.089, -0.8222, 0.7225, -0.8222, 0.7225, 2.553, 0.3555, 2.553, 0.3555, -0.8222, 0.3555, -0.8222, 0.3555, 2.553, -0.09982, 2.521, -0.06733, -0.7912, 1.078, -0.5617, 0.7413, -0.5617, 0.7225, -0.8222, 1.089, -0.8222, 0.7225, -0.8222, 0.7225, 2.553, 0.3555, 2.553, 0.3555, -0.8222, 0.3555, -0.8222, 0.3555, 2.553, -0.09982, 2.521, -0.06733, -0.7912, 1.078, -0.5617, 0.7413, -0.5617, 0.7225, -0.8222, 1.089, -0.8222, 0.7225, -0.8222, 0.7225, 2.553, 0.3555, 2.553, 0.3555, -0.8222, 0.3555, -0.8222, 0.3555, 2.553, -0.09982, 2.521, -0.06733, -0.7912, 1.078, -0.5617, 0.7413, -0.5617, 0.7225, -0.8222, 1.089, -0.8222, 0.7225, -0.8222, 0.7225, 2.553, 0.3555, 2.553, 0.3555, -0.8222, 0.3555, -0.8222, 0.3555, 2.553, -0.09982, 2.521, -0.06733, -0.7912, 1.078, -0.5617, 0.7413, -0.5617, 0.7225, -0.8222, 1.089, -0.8222, 0.7225, -0.8222, 0.7225, 2.553, 0.3555, 2.553, 0.3555, -0.8222, 0.3555, -0.8222, 0.3555, 2.553, -0.09982, 2.521, -0.06733, -0.7912, 1.078, -0.5617, 0.7413, -0.5617, 0.7225, -0.8222, 1.089, -0.8222, 0.7225, -0.8222, 0.7225, 2.553, 0.3555, 2.553, 0.3555, -0.8222, 0.3555, -0.8222, 0.3555, 2.553, -0.09982, 2.521, -0.06733, -0.7912, 1.078, -0.5617, 0.7413, -0.5617, 0.7225, -0.8222, 1.089, -0.8222, 0.7225, -0.8222, 0.7225, 2.553, 0.3555, 2.553, 0.3555, -0.8222, 0.3555, -0.8222, 0.3555, 2.553, -0.09982, 2.521, -0.06733, -0.7912, 1.078, -0.5617, 0.7413, -0.5617, 0.7225, -0.8222, 1.089, -0.8222, 0.25, 0.0, 0.25, 1.0, 0.0, 1.0, 0.0, 1.023e-07, -1.679, -3.571, 3.007, -3.571, 3.007, -1.971, 2.525, 0.2678, 1.502, 0.2678, -1.679, 3.878, -1.679, -3.571, 1.502, 0.2678, 1.502, 0.8766, 1.0, 0.0, 1.0, 0.784, 0.75, 0.784, 0.75, 0.0, 0.25, 1.0, 0.25, 1.023e-07, 0.5, 0.0, 0.5, 1.0, 0.5, 0.784, 0.5, 0.0, 0.75, 0.0, 0.75, 0.784, 1.529, 0.144, -0.5258, 0.144, -1.502, -0.003306, 2.499, -0.003306, -1.502, -0.003306, -0.5258, 0.144, -0.5258, 0.7376, -1.502, 0.9967, 1.529, 0.7376, 1.529, 0.144, 2.499, -0.003306, 2.499, 0.9967, -3.5, 1.0, -3.5, 1.788e-07, 4.5, -5.96e-08, 4.5, 1.0, -13.13, 27.86, -14.5, 23.22, -14.9, 21.79, -16.09, 21.52, -17.51, 21.8, -18.04, 22.82, -18.32, 23.56, -19.59, 27.86, -19.59, 17.99, -13.13, 17.99, 3.351, 3.878, 3.351, -3.571, 0.0, 1.0, 0.75, 0.784, 0.5, 1.0, 0.5, 1.0, 6.277, -0.1378, 6.277, 6.224, 2.258, 6.224, 2.258, -0.1378, 3.007, 2.627, 3.007, 3.878, -1.679, 3.878, 1.502, 0.8766, 2.525, 0.8766, 3.007, -1.971, 3.007, 2.627, 2.525, 0.8766, 2.525, 0.2678, -1.502, 0.9967, -0.5258, 0.7376, 1.529, 0.7376, 2.499, 0.9967, 0.5, 0.8554, 0.5, 0.8554, 0.5, 0.8554, 0.5, 0.8554, 0.0, 0.8554, 0.0, 0.8554, 0.0, 0.8554, 0.0, 0.8554, -13.13, 17.99, -19.59, 17.99, -19.59, 14.67, -13.13, 14.67, 0.5, 0.8554, 0.5, 0.8554, 0.5, 0.8554, 0.5, 0.8554, 24.04, 1.0, 24.04, -1.192e-07, 18.36, -1.192e-07, 18.36, 1.0, 0.0, 0.8554, 0.0, 0.8554, 0.0, 0.8554, 0.0, 0.8554, 6.277, -0.1378, 2.258, -0.1378, 2.258, -2.273, 6.277, -2.273, 0.0, 0.8554, 0.0, 0.8554, 0.0, 0.8554, 0.0, 0.8554, 0.0, 0.0, 0.0, 0.0, 0.0, 0.0, 0.0, 0.0, -13.13, 14.67, -19.59, 14.67, -18.3, 11.24, -17.44, 11.81, -15.78, 11.55, -14.48, 10.62, -13.13, 6.581, 10.4, 1.0, 10.4, 0.0, 4.789, 0.0, 4.789, 1.0, 18.36, 1.0, 18.36, -1.192e-07, 16.07, -1.192e-07, 16.07, 1.0, -5.214, -6.27, -5.214, -4.14, -10.03, -4.14, -10.03, -6.27, -13.13, 17.99, -13.13, 14.67, -1.11, 14.67, -1.11, 17.99, 10.4, 0.0, 10.4, 1.0, 16.07, 1.0, 16.07, -1.192e-07, 4.789, 1.0, 4.789, 0.0, 2.936, 0.0, 2.936, 1.0, 0.0, 0.8554, 0.0, 0.8554, 0.0, 0.8554, 0.0, 0.8554, -13.13, 6.581, -19.59, 6.581, -19.59, 3.908, -13.13, 3.908, 0.0, 0.8554, 0.0, 0.8554, 0.0, 0.8554, 0.0, 0.8554, 2.258, 9.053, 1.493, 8.882, 0.9492, 8.964, 0.2913, 8.831, -1.761, 8.831, -1.761, 6.932, 2.258, 6.932, -13.13, 3.908, -19.59, 3.908, -19.59, 0.9617, -13.13, 0.9617, -0.9824, 0.07903, -2.087, 0.1337, -2.092, 0.03926, -0.987, -0.01538, 2.936, 1.0, 2.936, 0.0, 0.8957, 0.0, 0.8957, 1.0, 0.02908, 0.02972, -0.01221, -0.06325, 0.2431, -0.07248, 0.2463, 0.02201, 3.976, -2.454, 3.976, -0.5315, 2.27, -0.5315, 2.27, -0.5315, 3.976, -0.5315, 3.976, 1.213, 2.27, 1.213, 2.316, 0.1195, 2.32, 0.0251, 2.686, 0.03923, 2.682, 0.1337, 2.27, 1.213, 3.976, 1.213, 3.976, 1.923, 2.27, 1.923, 2.27, 1.213, 2.27, 1.923, -4.778, 1.923, -4.778, 1.213, -3.0, 1.074, -1.477, 1.213, -0.1887, 1.213, -6.295, 4.736, -3.466, 7.565, -8.937, 13.04, -11.77, 10.21, 0.0, 0.0, 0.0, 0.0, 0.0, 0.0, 0.0, 0.0, 10.16, -11.71, 12.98, -8.886, 7.514, -3.415, 6.19, -2.091, 3.362, -4.92, 3.362, -4.92, 6.19, -2.091, 4.838, -0.7399, 1.517, 2.581, -2.142, 6.241, -4.97, 3.412, 4.065, 2.453, -3.324, 2.453, -3.324, -3.573, 4.065, -3.573, 0.0, 0.0, -2.468, -1.289, 0.0, 0.0, 0.0, 0.0, 0.0, 0.0, 0.0, 0.0, -2.468, -1.289, -2.468, -1.289, -2.468, -1.289, -2.468, -1.289, 0.0, 0.8554, 0.0, 0.8554, 0.0, 0.8554, 0.0, 0.8554, -2.468, -1.289, -2.468, -1.289, -2.468, -1.289, 2.258, 6.932, -1.761, 6.932, -1.761, 0.05774, 2.258, 0.05774, -13.13, 0.9617, -19.59, 0.9617, -19.59, -9.703, -13.13, -9.703, -2.468, -1.289, -2.468, -1.289, -2.468, -1.289, -2.468, -1.289, 0.8957, 1.0, 0.8957, 0.0, -6.492, 5.96e-08, -6.492, 1.0, 2.258, -2.273, 2.258, -7.49, 3.663, -7.654, 4.354, -7.49, 5.256, -7.627, 6.277, -7.49, 6.277, -2.273, 1.023, -0.5539, 1.262, -0.5539, 1.262, 1.752, 1.023, 1.752, 1.023, 1.752, -0.8049, 1.752, -0.8049, -0.5539, 1.023, -0.5539, 1.501, -0.5539, 1.501, 0.704, 1.262, 0.704, 1.262, -0.5539, -0.598, -0.6524, 0.6359, -0.6524, 0.6359, 0.7538, -0.598, 0.7538, 0.6359, -0.6524, 1.833, -0.6524, 1.833, 0.7538, 0.6359, 0.7538, 0.599, 0.7538, 0.599, 1.779, -0.598, 1.779, -0.598, 0.7538, 9.05e-05, 0.9999, 9.075e-05, 9.05e-05, 1.0, 9.05e-05, 1.0, 0.9999, -0.08749, 0.7423, -0.08749, 0.2577, 0.1821, 0.2577, 0.1821, 0.7423, -0.08749, 0.2577, -0.08749, -0.9256, 0.1821, -0.9256, 0.1821, 0.2577, -0.08749, 1.926, -0.08749, 0.7423, 0.1821, 0.7423, 0.1821, 1.926, 9.05e-05, 0.9999, 9.075e-05, 9.05e-05, 1.0, 9.05e-05, 1.0, 0.9999, -0.08749, 0.7423, -0.08749, 0.2577, 0.1821, 0.2577, 0.1821, 0.7423, -0.08749, 0.2577, -0.08749, -0.9256, 0.1821, -0.9256, 0.1821, 0.2577, -0.08749, 1.926, -0.08749, 0.7423, 0.1821, 0.7423, 0.1821, 1.926, 9.05e-05, 0.9999, 9.075e-05, 9.05e-05, 1.0, 9.05e-05, 1.0, 0.9999, -0.08749, 0.7423, -0.08749, 0.2577, 0.1821, 0.2577, 0.1821, 0.7423, -0.08749, 0.2577, -0.08749, -0.9256, 0.1821, -0.9256, 0.1821, 0.2577, -0.08749, 1.926, -0.08749, 0.7423, 0.1821, 0.7423, 0.1821, 1.926, 9.05e-05, 0.9999, 9.075e-05, 9.05e-05, 1.0, 9.05e-05, 1.0, 0.9999, -0.08749, 0.7423, -0.08749, 0.2577, 0.1821, 0.2577, 0.1821, 0.7423, -0.08749, 0.2577, -0.08749, -0.9256, 0.1821, -0.9256, 0.1821, 0.2577, -0.08749, 1.926, -0.08749, 0.7423, 0.1821, 0.7423, 0.1821, 1.926, 9.05e-05, 0.9999, 9.075e-05, 9.05e-05, 1.0, 9.05e-05, 1.0, 0.9999, -0.08749, 0.7423, -0.08749, 0.2577, 0.1821, 0.2577, 0.1821, 0.7423, -0.08749, 0.2577, -0.08749, -0.9256, 0.1821, -0.9256, 0.1821, 0.2577, -0.08749, 1.926, -0.08749, 0.7423, 0.1821, 0.7423, 0.1821, 1.926, 9.05e-05, 0.9999, 9.075e-05, 9.05e-05, 1.0, 9.05e-05, 1.0, 0.9999, -0.08749, 0.7423, -0.08749, 0.2577, 0.1821, 0.2577, 0.1821, 0.7423, -0.08749, 0.2577, -0.08749, -0.9256, 0.1821, -0.9256, 0.1821, 0.2577, -0.08749, 1.926, -0.08749, 0.7423, 0.1821, 0.7423, 0.1821, 1.926, 9.05e-05, 0.9999, 9.075e-05, 9.05e-05, 1.0, 9.05e-05, 1.0, 0.9999, -0.08749, 0.7423, -0.08749, 0.2577, 0.1821, 0.2577, 0.1821, 0.7423, -0.08749, 0.2577, -0.08749, -0.9256, 0.1821, -0.9256, 0.1821, 0.2577, -0.08749, 1.926, -0.08749, 0.7423, 0.1821, 0.7423, 0.1821, 1.926, 9.05e-05, 0.9999, 9.075e-05, 9.05e-05, 1.0, 9.05e-05, 1.0, 0.9999, -0.08749, 0.7423, -0.08749, 0.2577, 0.1821, 0.2577, 0.1821, 0.7423, -0.08749, 0.2577, -0.08749, -0.9256, 0.1821, -0.9256, 0.1821, 0.2577, -0.08749, 1.926, -0.08749, 0.7423, 0.1821, 0.7423, 0.1821, 1.926, 9.05e-05, 0.9999, 9.075e-05, 9.05e-05, 1.0, 9.05e-05, 1.0, 0.9999, -0.08749, 0.7423, -0.08749, 0.2577, 0.1821, 0.2577, 0.1821, 0.7423, -0.08749, 0.2577, -0.08749, -0.9256, 0.1821, -0.9256, 0.1821, 0.2577, -0.08749, 1.926, -0.08749, 0.7423, 0.1821, 0.7423, 0.1821, 1.926, 9.05e-05, 0.9999, 9.075e-05, 9.05e-05, 1.0, 9.05e-05, 1.0, 0.9999, -0.08749, 0.7423, -0.08749, 0.2577, 0.1821, 0.2577, 0.1821, 0.7423, -0.08749, 0.2577, -0.08749, -0.9256, 0.1821, -0.9256, 0.1821, 0.2577, -0.08749, 1.926, -0.08749, 0.7423, 0.1821, 0.7423, 0.1821, 1.926, 9.05e-05, 0.9999, 9.075e-05, 9.05e-05, 1.0, 9.05e-05, 1.0, 0.9999, -0.08749, 0.7423, -0.08749, 0.2577, 0.1821, 0.2577, 0.1821, 0.7423, -0.08749, 0.2577, -0.08749, -0.9256, 0.1821, -0.9256, 0.1821, 0.2577, -0.08749, 1.926, -0.08749, 0.7423, 0.1821, 0.7423, 0.1821, 1.926, 9.05e-05, 0.9999, 9.075e-05, 9.05e-05, 1.0, 9.05e-05, 1.0, 0.9999, -0.08749, 0.7423, -0.08749, 0.2577, 0.1821, 0.2577, 0.1821, 0.7423, -0.08749, 0.2577, -0.08749, -0.9256, 0.1821, -0.9256, 0.1821, 0.2577, -0.08749, 1.926, -0.08749, 0.7423, 0.1821, 0.7423, 0.1821, 1.926, 9.05e-05, 0.9999, 9.075e-05, 9.05e-05, 1.0, 9.05e-05, 1.0, 0.9999, -0.08749, 0.7423, -0.08749, 0.2577, 0.1821, 0.2577, 0.1821, 0.7423, -0.08749, 0.2577, -0.08749, -0.9256, 0.1821, -0.9256, 0.1821, 0.2577, -0.08749, 1.926, -0.08749, 0.7423, 0.1821, 0.7423, 0.1821, 1.926, 9.05e-05, 0.9999, 9.075e-05, 9.05e-05, 1.0, 9.05e-05, 1.0, 0.9999, -0.08749, 0.7423, -0.08749, 0.2577, 0.1821, 0.2577, 0.1821, 0.7423, -0.08749, 0.2577, -0.08749, -0.9256, 0.1821, -0.9256, 0.1821, 0.2577, -0.08749, 1.926, -0.08749, 0.7423, 0.1821, 0.7423, 0.1821, 1.926, 0.7662, 1.0, 0.3831, 1.0, 0.3831, 0.0, 0.7662, 0.0, 0.7662, 3.046e-06, 0.8831, 0.0, 0.8831, 1.0, 0.7662, 1.0, 0.8831, 0.0, 1.0, 6.662e-07, 1.0, 0.2207, 0.8831, 0.2207, 0.0, 1.0, 1.652e-07, 7.614e-07, 0.3831, 0.0, 0.3831, 1.0, 0.2463, 0.02201, 0.2431, -0.07248, 0.2797, -0.07335, 0.2948, 0.02254, 7.268, -7.654, 7.268, -5.93, 6.476, -6.011, 6.386, -6.079, 6.476, -6.571, 6.375, -6.778, 6.602, -7.327, 6.476, -7.563, 0.7662, 1.0, 0.3831, 1.0, 0.3831, 0.0, 0.7662, 0.0, 0.7662, 3.046e-06, 0.8831, 0.0, 0.8831, 1.0, 0.7662, 1.0, 0.8831, 0.0, 1.0, 6.662e-07, 1.0, 0.2207, 0.8831, 0.2207, 0.0, 1.0, 1.652e-07, 7.614e-07, 0.3831, 0.0, 0.3831, 1.0, 0.7662, 1.0, 0.3831, 1.0, 0.3831, 0.0, 0.7662, 0.0, 0.7662, 3.046e-06, 0.8831, 0.0, 0.8831, 1.0, 0.7662, 1.0, 0.8831, 0.0, 1.0, 6.662e-07, 1.0, 0.2207, 0.8831, 0.2207, 0.0, 1.0, 1.652e-07, 7.614e-07, 0.3831, 0.0, 0.3831, 1.0, 0.7662, 1.0, 0.3831, 1.0, 0.3831, 0.0, 0.7662, 0.0, 0.7662, 3.046e-06, 0.8831, 0.0, 0.8831, 1.0, 0.7662, 1.0, 0.8831, 0.0, 1.0, 6.662e-07, 1.0, 0.2207, 0.8831, 0.2207, 0.0, 1.0, 1.652e-07, 7.614e-07, 0.3831, 0.0, 0.3831, 1.0, 1.326, 0.08014, 1.328, -0.01399, 1.612, -0.002309, 1.594, 0.09164, 1.594, 0.09164, 1.612, -0.002309, 1.94, 0.01041, 1.934, 0.1048, -0.1855, 1.047, -0.1887, 1.213, -1.477, 1.213, 1.934, 0.1048, 1.94, 0.01041, 2.32, 0.0251, 2.316, 0.1195, 0.2948, 0.02254, 0.2797, -0.07335, 0.5109, -0.0569, 0.5534, 0.04114, 0.5534, 0.04114, 0.5109, -0.0569, 0.6528, -0.04869, 0.6671, 0.04692, 0.6671, 0.04692, 0.6528, -0.04869, 0.9663, -0.03149, 0.965, 0.06311, 0.965, 0.06311, 0.9663, -0.03149, 1.099, -0.02312, 1.097, 0.07019, 1.097, 0.07019, 1.099, -0.02312, 1.328, -0.01399, 1.326, 0.08014, -0.1887, 1.213, -0.1855, 1.047, 0.8941, 1.117, 2.27, 1.213, -0.01221, -0.06325, 0.02908, 0.02972, -0.2305, 0.0427, -0.2504, -0.05086, -0.2305, 0.0427, -0.4824, 0.0552, -0.5103, -0.03828, -0.2504, -0.05086, -0.5103, -0.03828, -0.4824, 0.0552, -0.6871, 0.06452, -0.7045, -0.02935, -0.7045, -0.02935, -0.6871, 0.06452, -0.9824, 0.07903, -0.987, -0.01538, 3.976, -2.454, 2.27, -0.5315, 0.8813, -0.4544, -0.3243, -0.3897, -1.405, -0.5315, -2.598, -0.3967, -3.501, -0.48, -4.778, -0.3068, -4.778, -2.454, 0.7662, 1.0, 0.7662, 0.0, 1.0, 0.2207, 0.0, 1.0, 0.7662, 1.0, 0.7662, 0.0, 1.0, 0.2207, 0.0, 1.0, 0.7662, 1.0, 0.7662, 0.0, 1.0, 0.2207, 0.0, 1.0, -0.74, 0.7869, -0.375, -0.223, 0.2468, -0.4005, 0.77, -0.578, 1.268, -0.5523, 1.621, -0.1769, 1.69, 0.4617, 1.687, 1.369, 0.8576, 1.852, -0.005775, 1.852, -19.59, 27.86, -18.32, 23.56, -18.05, 24.09, -17.37, 24.28, -16.55, 24.24, -15.59, 24.24, -15.59, 24.24, -14.97, 23.86, -14.5, 23.22, -13.13, 27.86, -0.1377, 2.131, -1.003, 0.8757, -0.74, 0.7869, -0.005775, 1.852, 1.78, -0.2606, 1.861, 0.4922, 1.69, 0.4617, 1.621, -0.1769, -0.74, 0.7869, -0.6497, 0.1929, -0.375, -0.223, 0.1601, -0.5242, 0.7769, -0.7334, 0.77, -0.578, 0.2468, -0.4005, 1.861, 0.4922, 1.858, 1.562, 1.687, 1.369, 1.69, 0.4617, -1.003, 0.8757, -0.8968, 0.1754, -0.6497, 0.1929, -0.74, 0.7869, 0.7769, -0.7334, 1.364, -0.7031, 1.268, -0.5523, 0.77, -0.578, -0.5709, -0.318, 0.1601, -0.5242, 0.2468, -0.4005, -0.3733, -0.2256, 1.858, 1.562, 0.8801, 2.131, 0.8576, 1.852, 1.687, 1.369, 0.6598, -4.76, 0.6628, -4.761, 0.6598, -4.76, 1.364, -0.7031, 1.78, -0.2606, 1.621, -0.1769, 1.268, -0.5523, -0.8968, 0.1754, -0.573, -0.3149, -0.375, -0.223, -0.6497, 0.1929, 0.8801, 2.131, -0.1377, 2.131, -0.005775, 1.852, 0.8576, 1.852, 1.027, 1.742, -0.04703, 1.441, -0.8267, 0.2157, -0.5554, -0.5462, 0.9763, -0.5894, 1.509, 0.3267, 1.527, 1.336, -13.13, 6.581, -14.48, 10.62, -15.14, 8.58, -16.5, 8.396, -18.21, 9.73, -18.3, 11.24, -19.59, 14.67, -19.59, 6.581, 1.119, 1.99, -0.2187, 1.615, -0.04703, 1.441, 1.027, 1.742, 1.056, -0.9141, 1.72, 0.2267, 1.509, 0.3267, 0.9763, -0.5894, -0.2187, 1.615, -1.19, 0.08856, -0.8267, 0.2157, -0.04703, 1.441, 1.72, 0.2267, 1.742, 1.484, 1.527, 1.336, 1.509, 0.3267, -1.19, 0.08856, -0.8518, -0.8603, -0.5554, -0.5462, -0.8267, 0.2157, 1.742, 1.484, 1.119, 1.99, 1.027, 1.742, 1.527, 1.336, -0.8518, -0.8603, 1.056, -0.9141, 0.9763, -0.5894, -0.5554, -0.5462, -13.13, -9.703, -19.59, -9.703, -19.59, -12.73, -5.215, -12.73, 2.258, 0.05774, -1.761, 0.05774, -6.683, -1.893, 2.258, -1.893, -12.39, 1.0, -12.39, 5.96e-08, -14.49, 1.192e-07, -14.49, 1.0, -6.492, 1.0, -6.492, 5.96e-08, -10.23, 5.96e-08, -12.39, 5.96e-08, -12.39, 1.0, -13.13, -9.703, -5.215, -12.73, -5.215, -9.703, -6.683, -1.893, -1.761, 0.05774, -9.537, 0.05774, -9.537, -1.893, 27.44, -5.022, 21.47, -1.438, 21.46, -5.001, -0.6277, -16.99, -5.215, -16.99, -0.6277, -21.62, 21.47, -1.438, 27.44, -5.022, 27.52, 9.715, 21.49, 9.737, 0.02293, 0.7535, 0.02334, 0.5534, 0.9813, 0.5534, 0.9809, 0.7535, -0.6277, -12.73, -5.215, -12.73, -5.215, -16.99, -0.6277, -16.99, 0.03575, 0.7528, 0.03575, 0.5477, 0.9684, 0.5477, 0.9684, 0.7528, 2.57, 0.7652, 2.554, 0.001495, 0.4889, 0.001494, 0.4835, 0.7652, 1.474, 0.9921, 2.8, 0.004936, 2.812, 0.7692, 2.8, 0.9921, -2.682, 0.9921, -2.68, 0.000468, 2.8, 0.004936, 1.474, 0.9921, -14.49, 1.0, -14.49, 1.192e-07, -17.44, 5.96e-08, -17.44, 1.0, -5.215, -9.703, -5.215, -12.73, -0.6277, -12.73, -0.6277, -9.703, 4.181, 14.43, 4.181, 14.43, 4.181, 14.43, 4.181, 14.43, 0.0, 0.0, 4.181, 14.43, 4.181, 14.43, 0.0, 0.8554, 1.825, 2.141, -0.2731, 1.675, 1.825, 0.7024, 21.46, -5.001, 21.47, -1.438, 14.81, -4.976, -6.683, -4.632, -9.533, -4.632, -9.533, -7.654, 4.181, 14.43, 4.181, 14.43, 4.181, 14.43, 4.181, 14.43, 2.752, -0.1029, 2.634, -0.1029, 2.634, -1.053, 2.752, -1.053, 1.825, 0.7024, -0.9097, 0.7024, -0.7284, -2.261, -0.7237, -2.261, 4.181, 14.43, 4.181, 14.43, 4.181, 14.43, 4.181, 14.43, 4.181, 14.43, 4.181, 14.43, 4.181, 14.43, 4.181, 14.43, 8.374, 8.783, 5.174, 12.61, 1.318, 11.11, 8.439, 2.6, 8.374, 8.783, 8.439, 2.6, 12.29, 4.098, -3.256, 1.872, -3.019, 1.874, -3.019, 4.649, -3.256, 4.648, 10.71, -0.1174, 8.439, 2.6, 3.009, 0.4898, 5.279, -2.228, -9.533, -4.632, -6.683, -4.632, -6.683, -1.893, -9.537, -1.893, 12.29, 4.098, 8.439, 2.6, 10.71, -0.1174, 14.56, 1.381, 0.7797, 5.273, -8.161, 5.275, -8.161, 5.037, 0.7797, 5.037, -1.275, -0.934, -1.275, 1.831, -3.011, 5.218, -3.011, -0.934, -3.011, 5.218, -1.275, 1.831, -1.275, 7.181, -3.011, 7.181, 2.634, -0.1029, 2.516, -0.1029, 2.516, -1.053, 2.634, -1.053, 8.527, -8.366, 5.372, -4.523, 1.499, -6.001, 8.521, -14.55, 8.527, -8.366, 8.521, -14.55, 12.39, -13.07, 0.001936, -2.187, 0.3454, -2.186, 0.3454, 0.4361, 0.001937, 0.435, 1.955, 0.9894, 5.568, 0.9871, 5.568, 6.376, 1.955, 6.378, 9.754, 4.474, 7.856, 4.474, 7.856, 1.799, 9.754, 1.799, 12.39, -13.07, 8.521, -14.55, 10.76, -17.28, 14.63, -15.8, -4.262, 7.897, -4.263, 1.745, -4.026, 1.745, -4.026, 7.897, 4.261, 7.181, 4.261, 4.416, 5.996, 1.03, 5.996, 7.181, 5.996, 1.03, 4.261, 4.416, 4.261, -0.934, 5.996, -0.934, 2.87, -0.1029, 2.752, -0.1029, 2.752, -1.053, 2.87, -1.053, 23.79, -8.366, 20.63, -4.523, 16.76, -6.001, 23.78, -14.55, 23.79, -8.366, 23.78, -14.55, 27.65, -13.07, -3.493, 0.9649, -3.256, 0.9662, -3.256, 3.9, -3.493, 3.899, 26.02, -17.28, 23.78, -14.55, 18.33, -16.63, 20.57, -19.36, 8.496, 1.971, 8.496, 3.909, 5.606, 3.909, 5.606, 1.971, 27.65, -13.07, 23.78, -14.55, 26.02, -17.28, 29.89, -15.8, -3.729, 8.205, -3.73, 1.792, -3.493, 1.792, -3.493, 8.205, -4.624, -3.737, -1.013, -3.737, -2.255, 0.7675, -4.624, 0.7675, -2.255, 0.7675, -1.013, -3.737, 5.973, -3.737, 5.973, -1.256, 0.8205, 2.78, 0.8205, 1.369, 2.256, 1.369, 2.256, 2.78, -2.468, -1.289, -2.468, -1.289, -2.468, -1.289, -2.468, -1.289, -2.255, 0.7675, 5.973, -1.256, 5.973, 2.238, -2.255, 2.238, 1.975, -1.451, 1.975, 2.451, -1.853, 2.451, 0.458, -1.451, 4.196, -1.224, 4.195, 0.9926, 0.9275, 2.154, 0.9286, -1.225, -2.468, -1.289, -2.468, -1.289, -2.468, -1.289, -2.468, -1.289, -2.468, -1.289, -2.468, -1.289, -2.468, -1.289, 5.372, -4.523, 8.527, -8.366, 14.63, -6.037, -5.752, 0.000372, -5.752, 1.0, -9.243, 1.0, -9.203, 0.0003718, 5.174, 12.61, 8.374, 8.783, 14.56, 11.19, 20.63, -4.523, 23.79, -8.366, 29.89, -6.037, 20.57, -19.36, 18.33, -16.63, 14.63, -21.62, 5.305, -19.36, 3.067, -16.63, -0.6277, -21.62, 7.948, 2.153, 6.154, 2.153, 6.154, -0.7568, 5.279, -2.228, 3.009, 0.4898, -0.6277, -4.523, 9.722, 1.976, 7.928, 1.976, 7.928, -0.934, 3.127, 1.145, -0.509, 1.793, 0.1982, -3.328, 3.834, -3.975, -1.609, 0.6378, -1.609, -1.538, 0.5043, -0.8455, 2.028, 1.353, -0.3311, 1.318, -0.2872, -2.21, 7.449, -7.493, 7.449, -3.894, 3.847, -7.493, 4.261, 4.416, 4.261, 7.181, 1.493, 4.416, -1.275, 1.831, -1.275, -0.934, 1.493, 1.831, 1.5, -0.1019, 1.5, -0.7779, -1.499, -0.7767, -1.499, -0.1007, 2.755, 4.804, 2.342, -0.1018, 2.342, 3.19, 0.0, 0.0, 0.0, 0.0, 0.0, 0.0, 0.8205, 0.8605, -2.216, 0.8605, -2.193, -2.209, 0.8205, -2.209, 1.44, -1.652, 1.44, 1.646, 1.349, 1.646, 1.349, -1.652, 1.259, 1.68, 1.259, -1.306, 1.349, -1.306, 1.349, 1.68, -2.063, 1.99, 1.112, 1.99, 1.259, 2.145, -2.358, 2.145, 1.112, 1.99, 1.112, -0.9963, 1.259, -0.9952, 1.259, 2.145, 2.565, 1.279, -0.8503, 1.279, -0.8503, -0.8757, 2.565, -0.8757, 1.958, 2.094, 1.958, 0.4242, 2.26, 0.4242, 2.26, 2.094, 0.1739, 2.272, 0.1739, 1.705, 1.653, 1.705, 0.1738, 2.272, -1.61, 2.272, -1.305, 1.705, 1.095, 1.369, 0.8205, 0.02695, 0.8205, 0.02695, 1.095, 1.369, 0.1738, 2.272, -1.305, 1.705, 0.1738, 1.705, 1.958, 2.272, 0.1739, 2.272, 1.653, 1.705, 2.26, 0.4242, 1.958, 0.4242, 1.958, -1.598, 2.26, -1.598, -1.307, 0.03609, -1.305, 1.705, -1.61, 2.272, -1.61, -1.553, -1.849, 0.000372, 0.4136, 0.0003721, 0.4136, 1.0, -5.752, 1.0, -5.752, 0.000372, -7.466, 1.0, -7.432, 0.0003718, -4.576, 0.000372, -4.576, 1.0, -1.346, 0.000372, 0.5268, 0.0003721, 0.5259, 1.0, -4.576, 1.0, -4.576, 0.000372, 0.5268, 0.0003721, 2.339, 0.0003721, 2.338, 1.0, 0.5259, 1.0, 2.339, 0.0003721, 4.89, 0.0003722, 4.889, 1.0, 2.338, 1.0, 4.89, 0.0003722, 7.666, 0.0003723, 7.69, 1.0, 4.889, 1.0, 9.04, 0.0003723, 9.04, 1.0, 5.686, 1.0, 5.686, 0.0003722, 8.39, 0.0003723, 8.39, 1.0, 5.259, 1.0, 5.259, 0.0003722, 2.381, 0.0003721, 5.259, 0.0003722, 5.259, 1.0, 2.381, 1.0, 0.337, 0.0003721, 2.381, 0.0003721, 2.381, 1.0, 0.337, 1.0, -1.775, 0.000372, 0.337, 0.0003721, 0.337, 1.0, -5.418, 1.0, -5.418, 0.000372, -5.418, 0.000372, -5.418, 1.0, -8.678, 1.0, -8.7, 0.0003718, 0.4136, 0.0003721, 2.603, 0.0003721, 2.603, 1.0, 0.4136, 1.0, 2.603, 0.0003721, 5.686, 0.0003722, 5.686, 1.0, 2.603, 1.0, 2.057, 7.999e-05, -1.043, 7.975e-05, -1.072, 1.0, 2.064, 1.0, 0.4835, 0.7652, 0.4889, 0.001494, -1.806, 0.001495, -1.806, 0.7652, 0.7319, 0.5443, 0.7319, 0.7547, 0.468, 0.5443, 0.2913, 8.831, -0.3857, 8.971, -1.761, 8.831, 2.27, 1.213, 0.8941, 1.117, 1.102, 0.8744, 0.7039, 0.287, 0.8813, 0.02095, 0.7234, -0.4242, 0.8813, -0.4544, 2.27, -0.5315, 1.5, -0.1015, -1.499, -0.1007, -1.499, 4.805, 2.342, 4.804, 2.342, 3.19, 0.1739, 0.03569, 0.1739, -1.598, 1.958, -1.553, 0.1738, 0.03608, -1.307, 0.03609, -1.61, -1.553, 0.1738, 0.03608, -1.61, -1.553, 0.1739, -1.598, 1.654, 0.03569, 0.1739, 0.03569, 1.958, -1.553, 2.51, 0.3903, 2.137, 0.3903, 2.137, -1.705, 2.51, -1.705, 1.654, 0.03569, 1.958, -1.553, 1.958, 2.272, 1.653, 1.705, -4.382, -3.093, 5.382, -3.093, 5.382, 3.799, -4.382, 3.799, 2.342, 3.19, 2.342, -0.1018, 1.5, -0.1015, 0.9286, -1.225, 0.9275, 2.154, -3.863, 0.9899, -3.862, -1.226, -0.7237, -2.261, 1.825, -2.263, 1.825, 0.7024, 1.825, -2.263, -0.7237, -2.261, -0.9987, -2.263, -0.9987, -2.263, -0.7237, -2.261, -0.7284, -2.261, -0.9987, 0.7024, 1.259, -1.306, -0.8503, -0.8757, -0.8503, 1.279, 1.112, -0.9963, 4.181, 14.43, -0.8503, -0.8757, 1.259, -1.306, 4.181, 14.43, 1.007, 0.07244, 1.252, 0.07244, 1.252, 0.8919, 1.007, 0.8919, -0.1414, 0.07244, 1.007, 0.07244, 1.007, 0.8919, -0.1414, 0.8919, 1.252, 0.0754, 1.497, 0.07244, 1.497, 0.2716, 1.252, 0.2716, 1.007, 0.07244, 1.252, 0.07244, 1.252, 0.8919, 1.007, 0.8919, -0.1414, 0.07244, 1.007, 0.07244, 1.007, 0.8919, -0.1414, 0.8919, 1.252, 0.0754, 1.497, 0.07244, 1.497, 0.2716, 1.252, 0.2716, -0.1943, 1.675, -0.1946, 2.09, -0.5392, 2.09, -0.5389, 1.675, -1.018, 2.141, -0.6179, 2.09, -0.2734, 2.09, 1.825, 2.141, -0.1946, 2.09, -0.5392, 2.09, -0.5392, 2.09, -0.1946, 2.09, -0.5389, 1.675, -0.1943, 1.675, -0.1943, 1.675, -0.5389, 1.675, 1.825, 0.7024, -0.2731, 1.675, -0.6176, 1.675, -0.6179, 2.09, -0.9101, 2.141, -0.9097, 0.7024, -0.5392, 2.09, -0.5389, 1.675, -0.5389, 1.675, -0.5392, 2.09, -0.1943, 1.675, -0.1946, 2.09, -0.1946, 2.09, -0.1943, 1.675, 1.825, 2.141, -0.2734, 2.09, -0.2731, 1.675])
me_hotel.materials.append(mat_hotel)
me_hotel.materials.append(mat_concrete)
me_hotel.materials.append(mat_void)
me_hotel.materials.append(mat_hotelwall)
me_hotel.materials.append(mat_hotelceiling)
me_hotel.materials.append(mat_hotelcarpet)
me_hotel.materials.append(mat_door)
me_hotel.materials.append(mat_wood)
me_hotel.materials.append(mat_debris)
me_hotel.materials.append(mat_janitorcart)
me_hotel.materials.append(mat_hotellobbywall1)
me_hotel.materials.append(mat_flattv)
me_hotel.materials.append(mat_roomcarpet)
me_hotel.materials.append(mat_roomwall)
me_hotel.materials.append(mat_bed)
me_hotel.materials.append(mat_hotellobbyfloor)
me_hotel.materials.append(mat_hotelrailing)
me_hotel.materials.append(mat_roomceiling)
me_hotel.materials.append(mat_hotelwall2)
me_hotel.materials.append(mat_hotelwall3)
me_hotel.materials.append(mat_hotelwall4)
me_hotel.materials.append(mat_hotellobbywall2)
me_hotel.use_remesh_preserve_volume = False
me_hotel.use_remesh_preserve_attributes = False
me_hotel.use_mirror_vertex_groups = False
me_hotel.update()

# ---- objects
ob_hotel = bpy.data.objects.new('Hotel', me_hotel)

# ---- transforms, parenting, visibility, modifiers, constraints
ob_hotel.location = (-4.768e-07, 0.0, 0.0)
ob_hotel.lineart.crease_threshold = 0.0

# ---- collection membership
col_collection_1.objects.link(ob_hotel)

# ---- scene / render settings (as saved in the file)
scene.frame_start = 1; scene.frame_end = 250; scene.frame_set(95)
scene.render.engine = 'BLENDER_EEVEE_NEXT'
scene.render.resolution_percentage = 50
scene.render.dither_intensity = 0.0
scene.cycles.use_denoising = False
scene.cycles.samples = 128
scene.cycles.sampling_pattern = 'TABULATED_SOBOL'
scene.cycles.light_sampling_threshold = 0.0
scene.cycles.use_adaptive_sampling = False
scene.cycles.use_light_tree = False
scene.cycles.blur_glossy = 0.0
scene.cycles.sample_clamp_indirect = 0.0
scene.view_settings.view_transform = 'Standard'
bpy.context.view_layer.update()

# ---- added for rendering (the .blend has no active camera and no usable light): camera, sun
cam_auto = bpy.data.cameras.new('AutoCamera')
cam_auto.lens = 50.0
cam_auto.sensor_width = 36.0
cam_auto.clip_end = 35573.7
ob_auto_camera = bpy.data.objects.new('AutoCamera', cam_auto)
scene.collection.objects.link(ob_auto_camera)
ob_auto_camera.location = (2148.94, -3347.51, 2026.06)
ob_auto_camera.rotation_euler = (1.09748, -7.21219e-08, 0.694738)
scene.camera = ob_auto_camera
light_auto_sun = bpy.data.lights.new('AutoSun', 'SUN')
light_auto_sun.energy = 3.0
light_auto_sun.angle = 0.0523599
ob_auto_sun = bpy.data.objects.new('AutoSun', light_auto_sun)
scene.collection.objects.link(ob_auto_sun)
ob_auto_sun.rotation_euler = (0.872665, 0.174533, 0.523599)
bpy.context.view_layer.update()
